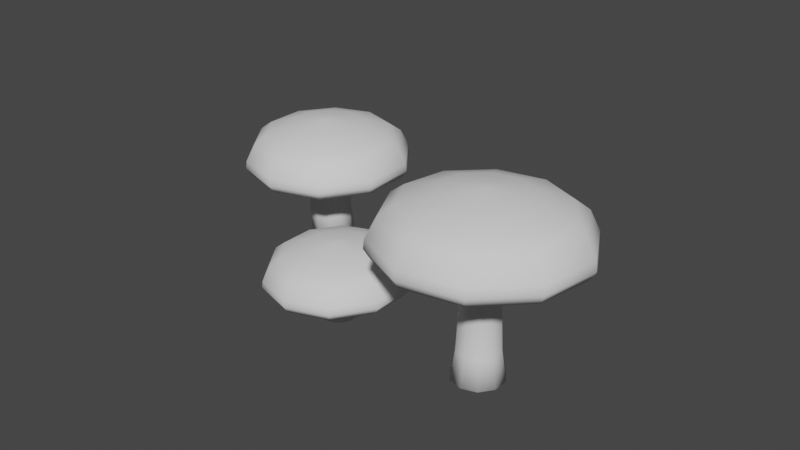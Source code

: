 # Source: MushroomClumpSmall01.blend  (saved by Blender 3.3.6; exported with 4.5.12 LTS)
import bpy
from mathutils import Matrix  # noqa: F401  (used for matrix-valued properties, if any)

bpy.ops.wm.read_factory_settings(use_empty=True)
scene = bpy.context.scene
scene.name = 'Scene'

# ---- collections
col_collection = bpy.data.collections.new('Collection'); scene.collection.children.link(col_collection)

# ---- world
world_world = bpy.data.worlds.new('World'); scene.world = world_world
world_world.use_nodes = True; world_world.node_tree.nodes.clear()
_N = world_world.node_tree.nodes; _L = world_world.node_tree.links
n0 = _N.new('ShaderNodeOutputWorld'); n0.name = 'World Output'; n0.location = (300, 300)
n1 = _N.new('ShaderNodeBackground'); n1.name = 'Background'; n1.location = (10, 300)
n1.inputs[0].default_value = (0.05088, 0.05088, 0.05088, 1.0)
_L.new(n1.outputs[0], n0.inputs[0])
n0.is_active_output = True
world_world.color = (0.05088, 0.05088, 0.05088)
world_world.use_sun_shadow = False
world_world.sun_shadow_jitter_overblur = 0.0

# ---- meshes
me_cylinder = bpy.data.meshes.new('Cylinder')
me_cylinder.from_pydata([(0.0, 1.0, -1.0), (0.0, 1.0, 1.0), (0.5878, 0.809, -1.0), (0.5878, 0.809, 1.0), (0.9511, 0.309, -1.0), (0.9511, 0.309, 1.0), (0.9511, -0.309, -1.0), (0.9511, -0.309, 1.0), (0.5878, -0.809, -1.0), (0.5878, -0.809, 1.0), (0.0, -1.0, -1.0), (0.0, -1.0, 1.0), (-0.5878, -0.809, -1.0), (-0.5878, -0.809, 1.0), (-0.9511, -0.309, -1.0), (-0.9511, -0.309, 1.0), (-0.9511, 0.309, -1.0), (-0.9511, 0.309, 1.0), (-0.5878, 0.809, -1.0), (-0.5878, 0.809, 1.0), (-3.858e-10, 0.9353, 0.4713), (0.5497, 0.7567, 0.4713), (0.8895, 0.289, 0.4713), (0.8895, -0.289, 0.4713), (0.5497, -0.7567, 0.4713), (-3.858e-10, -0.9353, 0.4713), (-0.5497, -0.7567, 0.4713), (-0.8895, -0.289, 0.4713), (-0.8895, 0.289, 0.4713), (-0.5497, 0.7567, 0.4713)], [], [(20, 1, 3, 21), (21, 3, 5, 22), (22, 5, 7, 23), (23, 7, 9, 24), (24, 9, 11, 25), (25, 11, 13, 26), (26, 13, 15, 27), (27, 15, 17, 28), (3, 1, 19, 17, 15, 13, 11, 9, 7, 5), (28, 17, 19, 29), (29, 19, 1, 20), (0, 2, 4, 6, 8, 10, 12, 14, 16, 18), (18, 29, 20, 0), (16, 28, 29, 18), (14, 27, 28, 16), (12, 26, 27, 14), (10, 25, 26, 12), (8, 24, 25, 10), (6, 23, 24, 8), (4, 22, 23, 6), (2, 21, 22, 4), (0, 20, 21, 2)])
me_cylinder.polygons.foreach_set('use_smooth', [True] * 22)
_uv = me_cylinder.uv_layers.new(name='UVMap')
_uv.uv.foreach_set('vector', [0.2705, 0.7669, 0.2714, 0.7897, 0.2449, 0.7897, 0.2458, 0.7669, 0.6749, 0.9283, 0.6771, 0.951, 0.6557, 0.9516, 0.6548, 0.9289, 0.6548, 0.9289, 0.6557, 0.9516, 0.6292, 0.9516, 0.63, 0.9289, 0.63, 0.9289, 0.6292, 0.9516, 0.6078, 0.951, 0.61, 0.9283, 0.292, 0.6807, 0.2928, 0.7035, 0.2663, 0.7035, 0.2672, 0.6807, 0.2672, 0.6807, 0.2663, 0.7035, 0.2449, 0.7029, 0.2472, 0.6802, 0.6055, 0.9283, 0.6078, 0.951, 0.5863, 0.9516, 0.5855, 0.9289, 0.5855, 0.9289, 0.5863, 0.9516, 0.5599, 0.9516, 0.5607, 0.9289, 0.865, 0.865, 0.865, 0.8385, 0.8805, 0.8171, 0.9057, 0.8089, 0.9309, 0.8171, 0.9465, 0.8385, 0.9465, 0.865, 0.9309, 0.8864, 0.9057, 0.8946, 0.8805, 0.8864, 0.5607, 0.9289, 0.5599, 0.9516, 0.5384, 0.951, 0.5407, 0.9283, 0.2906, 0.7664, 0.2928, 0.7891, 0.2714, 0.7897, 0.2705, 0.7669, 0.2935, 0.895, 0.3091, 0.8736, 0.3343, 0.8654, 0.3595, 0.8736, 0.375, 0.895, 0.375, 0.9215, 0.3595, 0.9429, 0.3343, 0.9511, 0.3091, 0.9429, 0.2935, 0.9215, 0.2928, 0.7035, 0.2906, 0.7664, 0.2705, 0.7669, 0.2714, 0.704, 0.5599, 0.866, 0.5607, 0.9289, 0.5407, 0.9283, 0.5384, 0.8654, 0.5863, 0.866, 0.5855, 0.9289, 0.5607, 0.9289, 0.5599, 0.866, 0.6078, 0.8654, 0.6055, 0.9283, 0.5855, 0.9289, 0.5863, 0.866, 0.2663, 0.6178, 0.2672, 0.6807, 0.2472, 0.6802, 0.2449, 0.6172, 0.2928, 0.6178, 0.292, 0.6807, 0.2672, 0.6807, 0.2663, 0.6178, 0.6292, 0.866, 0.63, 0.9289, 0.61, 0.9283, 0.6078, 0.8654, 0.6557, 0.866, 0.6548, 0.9289, 0.63, 0.9289, 0.6292, 0.866, 0.6771, 0.8654, 0.6749, 0.9283, 0.6548, 0.9289, 0.6557, 0.866, 0.2714, 0.704, 0.2705, 0.7669, 0.2458, 0.7669, 0.2449, 0.704])
_ca = me_cylinder.color_attributes.new('Col', 'BYTE_COLOR', 'CORNER')
_ca.data.foreach_set('color', [0.0, 1.0, 0.0, 1.0, 0.0, 1.0, 0.0, 1.0, 0.0, 1.0, 0.0, 1.0, 0.0, 1.0, 0.0, 1.0, 0.0, 1.0, 0.0, 1.0, 0.0, 1.0, 0.0, 1.0, 0.0, 1.0, 0.0, 1.0, 0.0, 1.0, 0.0, 1.0, 0.0, 1.0, 0.0, 1.0, 0.0, 1.0, 0.0, 1.0, 0.0, 1.0, 0.0, 1.0, 0.0, 1.0, 0.0, 1.0, 0.0, 1.0, 0.0, 1.0, 0.0, 1.0, 0.0, 1.0, 0.0, 1.0, 0.0, 1.0, 0.0, 1.0, 0.0, 1.0, 0.0, 1.0, 0.0, 1.0, 0.0, 1.0, 0.0, 1.0, 0.0, 1.0, 0.0, 1.0, 0.0, 1.0, 0.0, 1.0, 0.0, 1.0, 0.0, 1.0, 0.0, 1.0, 0.0, 1.0, 0.0, 1.0, 0.0, 1.0, 0.0, 1.0, 0.0, 1.0, 0.0, 1.0, 0.0, 1.0, 0.0, 1.0, 0.0, 1.0, 0.0, 1.0, 0.0, 1.0, 0.0, 1.0, 0.0, 1.0, 0.0, 1.0, 0.0, 1.0, 0.0, 1.0, 0.0, 1.0, 0.0, 1.0, 0.0, 1.0, 0.0, 1.0, 0.0, 1.0, 0.0, 1.0, 0.0, 1.0, 0.0, 1.0, 0.0, 1.0, 0.0, 1.0, 0.0, 1.0, 0.0, 1.0, 0.0, 1.0, 0.0, 1.0, 0.0, 1.0, 0.0, 1.0, 0.0, 1.0, 0.0, 1.0, 0.0, 1.0, 0.0, 1.0, 0.0, 1.0, 0.0, 1.0, 0.0, 1.0, 0.0, 1.0, 0.0, 1.0, 0.0, 1.0, 0.0, 1.0, 0.0, 1.0, 0.0, 1.0, 0.0, 1.0, 0.0, 1.0, 0.0, 1.0, 0.0, 1.0, 0.0, 1.0, 0.0, 1.0, 0.0, 1.0, 0.0, 1.0, 0.0, 1.0, 0.0, 1.0, 0.0, 1.0, 0.0, 1.0, 0.0, 1.0, 0.0, 1.0, 0.0, 1.0, 0.0, 1.0, 0.0, 1.0, 0.0, 1.0, 0.0, 1.0, 0.0, 1.0, 0.0, 1.0, 0.0, 1.0, 0.0, 1.0, 0.0, 1.0, 0.0, 1.0, 0.0, 1.0, 0.0, 1.0, 0.0, 1.0, 0.0, 1.0, 0.0, 1.0, 0.0, 1.0, 0.0, 1.0, 0.0, 1.0, 0.0, 1.0, 0.0, 1.0, 0.0, 1.0, 0.0, 1.0, 0.0, 1.0, 0.0, 1.0, 0.0, 1.0, 0.0, 1.0, 0.0, 1.0, 0.0, 1.0, 0.0, 1.0, 0.0, 1.0, 0.0, 1.0, 0.0, 1.0, 0.0, 1.0, 0.0, 1.0, 0.0, 1.0, 0.0, 1.0, 0.0, 1.0, 0.0, 1.0, 0.0, 1.0, 0.0, 1.0, 0.0, 1.0, 0.0, 1.0, 0.0, 1.0, 0.0, 1.0, 0.0, 1.0, 0.0, 1.0, 0.0, 1.0, 0.0, 1.0, 0.0, 1.0, 0.0, 1.0, 0.0, 1.0, 0.0, 1.0, 0.0, 1.0, 0.0, 1.0, 0.0, 1.0, 0.0, 1.0, 0.0, 1.0, 0.0, 1.0, 0.0, 1.0, 0.0, 1.0, 0.0, 1.0, 0.0, 1.0, 0.0, 1.0, 0.0, 1.0, 0.0, 1.0, 0.0, 1.0, 0.0, 1.0, 0.0, 1.0, 0.0, 1.0, 0.0, 1.0, 0.0, 1.0, 0.0, 1.0, 0.0, 1.0, 0.0, 1.0, 0.0, 1.0, 0.0, 1.0, 0.0, 1.0, 0.0, 1.0, 0.0, 1.0, 0.0, 1.0, 0.0, 1.0, 0.0, 1.0, 0.0, 1.0, 0.0, 1.0, 0.0, 1.0, 0.0, 1.0, 0.0, 1.0, 0.0, 1.0, 0.0, 1.0, 0.0, 1.0, 0.0, 1.0, 0.0, 1.0, 0.0, 1.0, 0.0, 1.0, 0.0, 1.0, 0.0, 1.0, 0.0, 1.0])
me_cylinder.update()
me_cylinder_001 = bpy.data.meshes.new('Cylinder.001')
me_cylinder_001.from_pydata([(-5.214e-09, 0.7582, 0.4297), (0.4457, 0.6134, 0.4297), (0.7211, 0.2343, 0.4297), (0.7211, -0.2343, 0.4297), (0.4457, -0.6134, 0.4297), (-5.214e-09, -0.7582, 0.4297), (-0.4457, -0.6134, 0.4297), (-0.7211, -0.2343, 0.4297), (-0.7211, 0.2343, 0.4297), (-0.4457, 0.6134, 0.4297), (-2.117, 2.913, 0.4297), (-3.425, 1.113, 0.4297), (-3.425, -1.113, 0.4297), (-2.117, -2.913, 0.4297), (-6.454e-08, -3.601, 0.4297), (2.117, -2.913, 0.4297), (3.425, -1.113, 0.4297), (3.425, 1.113, 0.4297), (2.117, 2.913, 0.4297), (-6.454e-08, 3.601, 0.4297), (-2.221, 3.057, 1.113), (-3.594, 1.168, 1.113), (-3.594, -1.168, 1.113), (-2.221, -3.057, 1.113), (-6.165e-08, -3.779, 1.113), (2.221, -3.057, 1.113), (3.594, -1.168, 1.113), (3.594, 1.168, 1.113), (2.221, 3.057, 1.113), (-6.165e-08, 3.779, 1.113), (-0.9746, 1.341, 2.591), (-1.577, 0.5124, 2.591), (-1.577, -0.5124, 2.591), (-0.9746, -1.341, 2.591), (6.082e-08, -1.658, 2.591), (0.9746, -1.341, 2.591), (1.577, -0.5124, 2.591), (1.577, 0.5124, 2.591), (0.9746, 1.341, 2.591), (6.082e-08, 1.658, 2.591), (-6.375e-08, 3.818, 0.7714), (2.244, 3.089, 0.7714), (-2.244, -3.089, 0.7714), (-3.631, -1.18, 0.7714), (-6.375e-08, -3.818, 0.7714), (2.244, -3.089, 0.7714), (-3.631, 1.18, 0.7714), (3.631, 1.18, 0.7714), (3.631, -1.18, 0.7714), (-2.244, 3.089, 0.7714), (3.241, -1.053, 1.852), (2.003, -2.757, 1.852), (3.241, 1.053, 1.852), (-3.241, 1.053, 1.852), (-2.003, 2.757, 1.852), (-3.013e-08, -3.408, 1.852), (-2.003, -2.757, 1.852), (-3.013e-08, 3.408, 1.852), (2.003, 2.757, 1.852), (-3.241, -1.053, 1.852), (2.76, -0.8967, 2.221), (2.76, 0.8967, 2.221), (-2.76, 0.8967, 2.221), (-2.137e-08, -2.902, 2.221), (-2.137e-08, 2.902, 2.221), (1.706, -2.348, 2.221), (-1.706, 2.348, 2.221), (-1.706, -2.348, 2.221), (1.706, 2.348, 2.221), (-2.76, -0.8967, 2.221), (-0.1333, 0.1835, 2.819), (-0.2158, 0.07011, 2.819), (-0.2158, -0.07011, 2.819), (-0.1333, -0.1835, 2.819), (1.357e-08, -0.2269, 2.819), (0.1333, -0.1835, 2.819), (0.2158, -0.07011, 2.819), (0.2158, 0.07011, 2.819), (0.1333, 0.1835, 2.819), (1.357e-08, 0.2269, 2.819)], [], [(7, 6, 13, 12), (8, 7, 12, 11), (9, 8, 11, 10), (0, 9, 10, 19), (2, 1, 18, 17), (3, 2, 17, 16), (1, 0, 19, 18), (4, 3, 16, 15), (1, 2, 3, 4, 5, 6, 7, 8, 9, 0), (6, 5, 14, 13), (5, 4, 15, 14), (41, 40, 29, 28), (43, 42, 23, 22), (42, 44, 24, 23), (44, 45, 25, 24), (46, 43, 22, 21), (47, 41, 28, 27), (48, 47, 27, 26), (40, 49, 20, 29), (49, 46, 21, 20), (45, 48, 26, 25), (65, 60, 36, 35), (60, 61, 37, 36), (66, 62, 31, 30), (67, 63, 34, 33), (68, 64, 39, 38), (69, 67, 33, 32), (62, 69, 32, 31), (61, 68, 38, 37), (63, 65, 35, 34), (64, 66, 30, 39), (15, 16, 48, 45), (10, 11, 46, 49), (19, 10, 49, 40), (16, 17, 47, 48), (17, 18, 41, 47), (11, 12, 43, 46), (14, 15, 45, 44), (13, 14, 44, 42), (12, 13, 42, 43), (18, 19, 40, 41), (30, 31, 71, 70), (29, 20, 54, 57), (24, 25, 51, 55), (27, 28, 58, 52), (21, 22, 59, 53), (22, 23, 56, 59), (28, 29, 57, 58), (23, 24, 55, 56), (20, 21, 53, 54), (26, 27, 52, 50), (25, 26, 50, 51), (57, 54, 66, 64), (55, 51, 65, 63), (52, 58, 68, 61), (53, 59, 69, 62), (59, 56, 67, 69), (58, 57, 64, 68), (56, 55, 63, 67), (54, 53, 62, 66), (50, 52, 61, 60), (51, 50, 60, 65), (70, 71, 72, 73, 74, 75, 76, 77, 78, 79), (33, 34, 74, 73), (38, 39, 79, 78), (32, 33, 73, 72), (31, 32, 72, 71), (37, 38, 78, 77), (34, 35, 75, 74), (39, 30, 70, 79), (35, 36, 76, 75), (36, 37, 77, 76)])
me_cylinder_001.polygons.foreach_set('use_smooth', [True] * 72)
_uv = me_cylinder_001.uv_layers.new(name='UVMap')
_uv.uv.foreach_set('vector', [0.1777, 0.1443, 0.1659, 0.128, 0.2375, 0.02947, 0.2935, 0.1066, 0.1777, 0.1643, 0.1777, 0.1443, 0.2935, 0.1066, 0.2935, 0.202, 0.1659, 0.1806, 0.1777, 0.1643, 0.2935, 0.202, 0.2375, 0.2791, 0.1468, 0.1868, 0.1659, 0.1806, 0.2375, 0.2791, 0.1468, 0.3086, 0.1159, 0.1643, 0.1277, 0.1806, 0.05606, 0.2791, 0.0, 0.202, 0.1159, 0.1443, 0.1159, 0.1643, 0.0, 0.202, 0.0, 0.1066, 0.1277, 0.1806, 0.1468, 0.1868, 0.1468, 0.3086, 0.05606, 0.2791, 0.1277, 0.128, 0.1159, 0.1443, 0.0, 0.1066, 0.05606, 0.02947, 0.1277, 0.1806, 0.1159, 0.1643, 0.1159, 0.1443, 0.1277, 0.128, 0.1468, 0.1218, 0.1659, 0.128, 0.1777, 0.1443, 0.1777, 0.1643, 0.1659, 0.1806, 0.1468, 0.1868, 0.1659, 0.128, 0.1468, 0.1218, 0.1468, 0.0, 0.2375, 0.02947, 0.1468, 0.1218, 0.1277, 0.128, 0.05606, 0.02947, 0.1468, 0.0, 0.02792, 0.8001, 0.01167, 0.7183, 0.02619, 0.7178, 0.04228, 0.7988, 0.5501, 0.6825, 0.5663, 0.6007, 0.5807, 0.602, 0.5646, 0.683, 0.8607, 0.4915, 0.8607, 0.3904, 0.8752, 0.3909, 0.8752, 0.491, 0.8607, 0.3904, 0.8769, 0.3086, 0.8913, 0.31, 0.8752, 0.3909, 0.5501, 0.7836, 0.5501, 0.6825, 0.5646, 0.683, 0.5646, 0.7831, 0.4685, 0.6825, 0.4847, 0.6007, 0.4991, 0.602, 0.483, 0.683, 0.4685, 0.7836, 0.4685, 0.6825, 0.483, 0.683, 0.483, 0.7831, 0.01167, 0.7183, 0.01167, 0.6172, 0.02619, 0.6177, 0.02619, 0.7178, 0.5663, 0.8654, 0.5501, 0.7836, 0.5646, 0.7831, 0.5807, 0.864, 0.4847, 0.8654, 0.4685, 0.7836, 0.483, 0.7831, 0.4991, 0.864, 0.5055, 0.354, 0.5507, 0.4162, 0.5, 0.4327, 0.4742, 0.3972, 0.5507, 0.4162, 0.5507, 0.4931, 0.5, 0.4766, 0.5, 0.4327, 0.3593, 0.5552, 0.3141, 0.4931, 0.3648, 0.4766, 0.3906, 0.5121, 0.3593, 0.354, 0.4324, 0.3303, 0.4324, 0.3836, 0.3906, 0.3972, 0.5055, 0.5552, 0.4324, 0.579, 0.4324, 0.5257, 0.4742, 0.5121, 0.3141, 0.4162, 0.3593, 0.354, 0.3906, 0.3972, 0.3648, 0.4327, 0.3141, 0.4931, 0.3141, 0.4162, 0.3648, 0.4327, 0.3648, 0.4766, 0.5507, 0.4931, 0.5055, 0.5552, 0.4742, 0.5121, 0.5, 0.4766, 0.4324, 0.3303, 0.5055, 0.354, 0.4742, 0.3972, 0.4324, 0.3836, 0.4324, 0.579, 0.3593, 0.5552, 0.3906, 0.5121, 0.4324, 0.5257, 0.4721, 0.8579, 0.4568, 0.7807, 0.4685, 0.7836, 0.4847, 0.8654, 0.5538, 0.8579, 0.5384, 0.7807, 0.5501, 0.7836, 0.5663, 0.8654, 0.0, 0.7155, 0.0, 0.6201, 0.01167, 0.6172, 0.01167, 0.7183, 0.4568, 0.7807, 0.4568, 0.6853, 0.4685, 0.6825, 0.4685, 0.7836, 0.4568, 0.6853, 0.4721, 0.6082, 0.4847, 0.6007, 0.4685, 0.6825, 0.5384, 0.7807, 0.5384, 0.6853, 0.5501, 0.6825, 0.5501, 0.7836, 0.849, 0.3933, 0.8644, 0.3161, 0.8769, 0.3086, 0.8607, 0.3904, 0.849, 0.4887, 0.849, 0.3933, 0.8607, 0.3904, 0.8607, 0.4915, 0.5384, 0.6853, 0.5538, 0.6082, 0.5663, 0.6007, 0.5501, 0.6825, 0.01533, 0.7926, 0.0, 0.7155, 0.01167, 0.7183, 0.02792, 0.8001, 0.3906, 0.5121, 0.3648, 0.4766, 0.4231, 0.4576, 0.4267, 0.4625, 0.02619, 0.7178, 0.02619, 0.6177, 0.06077, 0.6227, 0.06077, 0.7129, 0.8752, 0.3909, 0.8913, 0.31, 0.9243, 0.3228, 0.9098, 0.3958, 0.483, 0.683, 0.4991, 0.602, 0.5321, 0.6149, 0.5176, 0.6879, 0.5646, 0.7831, 0.5646, 0.683, 0.5992, 0.6879, 0.5992, 0.7781, 0.5646, 0.683, 0.5807, 0.602, 0.6137, 0.6149, 0.5992, 0.6879, 0.04228, 0.7988, 0.02619, 0.7178, 0.06077, 0.7129, 0.07528, 0.7859, 0.8752, 0.491, 0.8752, 0.3909, 0.9098, 0.3958, 0.9098, 0.4861, 0.5807, 0.864, 0.5646, 0.7831, 0.5992, 0.7781, 0.6137, 0.8512, 0.483, 0.7831, 0.483, 0.683, 0.5176, 0.6879, 0.5176, 0.7781, 0.4991, 0.864, 0.483, 0.7831, 0.5176, 0.7781, 0.5321, 0.8512, 0.06077, 0.7129, 0.06077, 0.6227, 0.08164, 0.6294, 0.08164, 0.7062, 0.4324, 0.3086, 0.5182, 0.3365, 0.5055, 0.354, 0.4324, 0.3303, 0.5713, 0.4998, 0.5182, 0.5728, 0.5055, 0.5552, 0.5507, 0.4931, 0.5992, 0.7781, 0.5992, 0.6879, 0.6201, 0.6946, 0.6201, 0.7714, 0.2935, 0.4095, 0.3466, 0.3365, 0.3593, 0.354, 0.3141, 0.4162, 0.5182, 0.5728, 0.4324, 0.6007, 0.4324, 0.579, 0.5055, 0.5552, 0.9098, 0.4861, 0.9098, 0.3958, 0.9307, 0.4025, 0.9307, 0.4794, 0.3466, 0.5728, 0.2935, 0.4998, 0.3141, 0.4931, 0.3593, 0.5552, 0.5176, 0.7781, 0.5176, 0.6879, 0.5384, 0.6946, 0.5384, 0.7714, 0.5182, 0.3365, 0.5713, 0.4095, 0.5507, 0.4162, 0.5055, 0.354, 0.4267, 0.4625, 0.4231, 0.4576, 0.4231, 0.4516, 0.4267, 0.4468, 0.4324, 0.4449, 0.4381, 0.4468, 0.4416, 0.4516, 0.4416, 0.4576, 0.4381, 0.4625, 0.4324, 0.4644, 0.3906, 0.3972, 0.4324, 0.3836, 0.4324, 0.4449, 0.4267, 0.4468, 0.4742, 0.5121, 0.4324, 0.5257, 0.4324, 0.4644, 0.4381, 0.4625, 0.3648, 0.4327, 0.3906, 0.3972, 0.4267, 0.4468, 0.4231, 0.4516, 0.3648, 0.4766, 0.3648, 0.4327, 0.4231, 0.4516, 0.4231, 0.4576, 0.5, 0.4766, 0.4742, 0.5121, 0.4381, 0.4625, 0.4416, 0.4576, 0.4324, 0.3836, 0.4742, 0.3972, 0.4381, 0.4468, 0.4324, 0.4449, 0.4324, 0.5257, 0.3906, 0.5121, 0.4267, 0.4625, 0.4324, 0.4644, 0.4742, 0.3972, 0.5, 0.4327, 0.4416, 0.4516, 0.4381, 0.4468, 0.5, 0.4327, 0.5, 0.4766, 0.4416, 0.4576, 0.4416, 0.4516])
_ca = me_cylinder_001.color_attributes.new('Col', 'BYTE_COLOR', 'CORNER')
_ca.data.foreach_set('color', [1.0, 0.0, 0.0, 1.0, 1.0, 0.0, 0.0, 1.0, 1.0, 0.0, 0.0, 1.0, 1.0, 0.0, 0.0, 1.0, 1.0, 0.0, 0.0, 1.0, 1.0, 0.0, 0.0, 1.0, 1.0, 0.0, 0.0, 1.0, 1.0, 0.0, 0.0, 1.0, 1.0, 0.0, 0.0, 1.0, 1.0, 0.0, 0.0, 1.0, 1.0, 0.0, 0.0, 1.0, 1.0, 0.0, 0.0, 1.0, 1.0, 0.0, 0.0, 1.0, 1.0, 0.0, 0.0, 1.0, 1.0, 0.0, 0.0, 1.0, 1.0, 0.0, 0.0, 1.0, 1.0, 0.0, 0.0, 1.0, 1.0, 0.0, 0.0, 1.0, 1.0, 0.0, 0.0, 1.0, 1.0, 0.0, 0.0, 1.0, 1.0, 0.0, 0.0, 1.0, 1.0, 0.0, 0.0, 1.0, 1.0, 0.0, 0.0, 1.0, 1.0, 0.0, 0.0, 1.0, 1.0, 0.0, 0.0, 1.0, 1.0, 0.0, 0.0, 1.0, 1.0, 0.0, 0.0, 1.0, 1.0, 0.0, 0.0, 1.0, 1.0, 0.0, 0.0, 1.0, 1.0, 0.0, 0.0, 1.0, 1.0, 0.0, 0.0, 1.0, 1.0, 0.0, 0.0, 1.0, 1.0, 0.0, 0.0, 1.0, 1.0, 0.0, 0.0, 1.0, 1.0, 0.0, 0.0, 1.0, 1.0, 0.0, 0.0, 1.0, 1.0, 0.0, 0.0, 1.0, 1.0, 0.0, 0.0, 1.0, 1.0, 0.0, 0.0, 1.0, 1.0, 0.0, 0.0, 1.0, 1.0, 0.0, 0.0, 1.0, 1.0, 0.0, 0.0, 1.0, 1.0, 0.0, 0.0, 1.0, 1.0, 0.0, 0.0, 1.0, 1.0, 0.0, 0.0, 1.0, 1.0, 0.0, 0.0, 1.0, 1.0, 0.0, 0.0, 1.0, 1.0, 0.0, 0.0, 1.0, 1.0, 0.0, 0.0, 1.0, 1.0, 0.0, 0.0, 1.0, 1.0, 0.0, 0.0, 1.0, 1.0, 0.0, 0.0, 1.0, 1.0, 0.0, 0.0, 1.0, 1.0, 0.0, 0.0, 1.0, 1.0, 0.0, 0.0, 1.0, 1.0, 0.0, 0.0, 1.0, 1.0, 0.0, 0.0, 1.0, 1.0, 0.0, 0.0, 1.0, 1.0, 0.0, 0.0, 1.0, 1.0, 0.0, 0.0, 1.0, 1.0, 0.0, 0.0, 1.0, 1.0, 0.0, 0.0, 1.0, 1.0, 0.0, 0.0, 1.0, 1.0, 0.0, 0.0, 1.0, 1.0, 0.0, 0.0, 1.0, 1.0, 0.0, 0.0, 1.0, 1.0, 0.0, 0.0, 1.0, 1.0, 0.0, 0.0, 1.0, 1.0, 0.0, 0.0, 1.0, 1.0, 0.0, 0.0, 1.0, 1.0, 0.0, 0.0, 1.0, 1.0, 0.0, 0.0, 1.0, 1.0, 0.0, 0.0, 1.0, 1.0, 0.0, 0.0, 1.0, 1.0, 0.0, 0.0, 1.0, 1.0, 0.0, 0.0, 1.0, 1.0, 0.0, 0.0, 1.0, 1.0, 0.0, 0.0, 1.0, 1.0, 0.0, 0.0, 1.0, 1.0, 0.0, 0.0, 1.0, 1.0, 0.0, 0.0, 1.0, 1.0, 0.0, 0.0, 1.0, 1.0, 0.0, 0.0, 1.0, 1.0, 0.0, 0.0, 1.0, 1.0, 0.0, 0.0, 1.0, 1.0, 0.0, 0.0, 1.0, 1.0, 0.0, 0.0, 1.0, 1.0, 0.0, 0.0, 1.0, 1.0, 0.0, 0.0, 1.0, 1.0, 0.0, 0.0, 1.0, 1.0, 0.0, 0.0, 1.0, 1.0, 0.0, 0.0, 1.0, 1.0, 0.0, 0.0, 1.0, 1.0, 0.0, 0.0, 1.0, 1.0, 0.0, 0.0, 1.0, 1.0, 0.0, 0.0, 1.0, 1.0, 0.0, 0.0, 1.0, 1.0, 0.0, 0.0, 1.0, 1.0, 0.0, 0.0, 1.0, 1.0, 0.0, 0.0, 1.0, 1.0, 0.0, 0.0, 1.0, 1.0, 0.0, 0.0, 1.0, 1.0, 0.0, 0.0, 1.0, 1.0, 0.0, 0.0, 1.0, 1.0, 0.0, 0.0, 1.0, 1.0, 0.0, 0.0, 1.0, 1.0, 0.0, 0.0, 1.0, 1.0, 0.0, 0.0, 1.0, 1.0, 0.0, 0.0, 1.0, 1.0, 0.0, 0.0, 1.0, 1.0, 0.0, 0.0, 1.0, 1.0, 0.0, 0.0, 1.0, 1.0, 0.0, 0.0, 1.0, 1.0, 0.0, 0.0, 1.0, 1.0, 0.0, 0.0, 1.0, 1.0, 0.0, 0.0, 1.0, 1.0, 0.0, 0.0, 1.0, 1.0, 0.0, 0.0, 1.0, 1.0, 0.0, 0.0, 1.0, 1.0, 0.0, 0.0, 1.0, 1.0, 0.0, 0.0, 1.0, 1.0, 0.0, 0.0, 1.0, 1.0, 0.0, 0.0, 1.0, 1.0, 0.0, 0.0, 1.0, 1.0, 0.0, 0.0, 1.0, 1.0, 0.0, 0.0, 1.0, 1.0, 0.0, 0.0, 1.0, 1.0, 0.0, 0.0, 1.0, 1.0, 0.0, 0.0, 1.0, 1.0, 0.0, 0.0, 1.0, 1.0, 0.0, 0.0, 1.0, 1.0, 0.0, 0.0, 1.0, 1.0, 0.0, 0.0, 1.0, 1.0, 0.0, 0.0, 1.0, 1.0, 0.0, 0.0, 1.0, 1.0, 0.0, 0.0, 1.0, 1.0, 0.0, 0.0, 1.0, 1.0, 0.0, 0.0, 1.0, 1.0, 0.0, 0.0, 1.0, 1.0, 0.0, 0.0, 1.0, 1.0, 0.0, 0.0, 1.0, 1.0, 0.0, 0.0, 1.0, 1.0, 0.0, 0.0, 1.0, 1.0, 0.0, 0.0, 1.0, 1.0, 0.0, 0.0, 1.0, 1.0, 0.0, 0.0, 1.0, 1.0, 0.0, 0.0, 1.0, 1.0, 0.0, 0.0, 1.0, 1.0, 0.0, 0.0, 1.0, 1.0, 0.0, 0.0, 1.0, 1.0, 0.0, 0.0, 1.0, 1.0, 0.0, 0.0, 1.0, 1.0, 0.0, 0.0, 1.0, 1.0, 0.0, 0.0, 1.0, 1.0, 0.0, 0.0, 1.0, 1.0, 0.0, 0.0, 1.0, 1.0, 0.0, 0.0, 1.0, 1.0, 0.0, 0.0, 1.0, 1.0, 0.0, 0.0, 1.0, 1.0, 0.0, 0.0, 1.0, 1.0, 0.0, 0.0, 1.0, 1.0, 0.0, 0.0, 1.0, 1.0, 0.0, 0.0, 1.0, 1.0, 0.0, 0.0, 1.0, 1.0, 0.0, 0.0, 1.0, 1.0, 0.0, 0.0, 1.0, 1.0, 0.0, 0.0, 1.0, 1.0, 0.0, 0.0, 1.0, 1.0, 0.0, 0.0, 1.0, 1.0, 0.0, 0.0, 1.0, 1.0, 0.0, 0.0, 1.0, 1.0, 0.0, 0.0, 1.0, 1.0, 0.0, 0.0, 1.0, 1.0, 0.0, 0.0, 1.0, 1.0, 0.0, 0.0, 1.0, 1.0, 0.0, 0.0, 1.0, 1.0, 0.0, 0.0, 1.0, 1.0, 0.0, 0.0, 1.0, 1.0, 0.0, 0.0, 1.0, 1.0, 0.0, 0.0, 1.0, 1.0, 0.0, 0.0, 1.0, 1.0, 0.0, 0.0, 1.0, 1.0, 0.0, 0.0, 1.0, 1.0, 0.0, 0.0, 1.0, 1.0, 0.0, 0.0, 1.0, 1.0, 0.0, 0.0, 1.0, 1.0, 0.0, 0.0, 1.0, 1.0, 0.0, 0.0, 1.0, 1.0, 0.0, 0.0, 1.0, 1.0, 0.0, 0.0, 1.0, 1.0, 0.0, 0.0, 1.0, 1.0, 0.0, 0.0, 1.0, 1.0, 0.0, 0.0, 1.0, 1.0, 0.0, 0.0, 1.0, 1.0, 0.0, 0.0, 1.0, 1.0, 0.0, 0.0, 1.0, 1.0, 0.0, 0.0, 1.0, 1.0, 0.0, 0.0, 1.0, 1.0, 0.0, 0.0, 1.0, 1.0, 0.0, 0.0, 1.0, 1.0, 0.0, 0.0, 1.0, 1.0, 0.0, 0.0, 1.0, 1.0, 0.0, 0.0, 1.0, 1.0, 0.0, 0.0, 1.0, 1.0, 0.0, 0.0, 1.0, 1.0, 0.0, 0.0, 1.0, 1.0, 0.0, 0.0, 1.0, 1.0, 0.0, 0.0, 1.0, 1.0, 0.0, 0.0, 1.0, 1.0, 0.0, 0.0, 1.0, 1.0, 0.0, 0.0, 1.0, 1.0, 0.0, 0.0, 1.0, 1.0, 0.0, 0.0, 1.0, 1.0, 0.0, 0.0, 1.0, 1.0, 0.0, 0.0, 1.0, 1.0, 0.0, 0.0, 1.0, 1.0, 0.0, 0.0, 1.0, 1.0, 0.0, 0.0, 1.0, 1.0, 0.0, 0.0, 1.0, 1.0, 0.0, 0.0, 1.0, 1.0, 0.0, 0.0, 1.0, 1.0, 0.0, 0.0, 1.0, 1.0, 0.0, 0.0, 1.0, 1.0, 0.0, 0.0, 1.0, 1.0, 0.0, 0.0, 1.0, 1.0, 0.0, 0.0, 1.0, 1.0, 0.0, 0.0, 1.0, 1.0, 0.0, 0.0, 1.0, 1.0, 0.0, 0.0, 1.0, 1.0, 0.0, 0.0, 1.0, 1.0, 0.0, 0.0, 1.0, 1.0, 0.0, 0.0, 1.0, 1.0, 0.0, 0.0, 1.0, 1.0, 0.0, 0.0, 1.0, 1.0, 0.0, 0.0, 1.0, 1.0, 0.0, 0.0, 1.0, 1.0, 0.0, 0.0, 1.0, 1.0, 0.0, 0.0, 1.0, 1.0, 0.0, 0.0, 1.0, 1.0, 0.0, 0.0, 1.0, 1.0, 0.0, 0.0, 1.0, 1.0, 0.0, 0.0, 1.0, 1.0, 0.0, 0.0, 1.0, 1.0, 0.0, 0.0, 1.0, 1.0, 0.0, 0.0, 1.0, 1.0, 0.0, 0.0, 1.0, 1.0, 0.0, 0.0, 1.0, 1.0, 0.0, 0.0, 1.0, 1.0, 0.0, 0.0, 1.0, 1.0, 0.0, 0.0, 1.0, 1.0, 0.0, 0.0, 1.0, 1.0, 0.0, 0.0, 1.0, 1.0, 0.0, 0.0, 1.0, 1.0, 0.0, 0.0, 1.0, 1.0, 0.0, 0.0, 1.0, 1.0, 0.0, 0.0, 1.0, 1.0, 0.0, 0.0, 1.0, 1.0, 0.0, 0.0, 1.0, 1.0, 0.0, 0.0, 1.0, 1.0, 0.0, 0.0, 1.0, 1.0, 0.0, 0.0, 1.0, 1.0, 0.0, 0.0, 1.0, 1.0, 0.0, 0.0, 1.0, 1.0, 0.0, 0.0, 1.0, 1.0, 0.0, 0.0, 1.0, 1.0, 0.0, 0.0, 1.0, 1.0, 0.0, 0.0, 1.0, 1.0, 0.0, 0.0, 1.0, 1.0, 0.0, 0.0, 1.0, 1.0, 0.0, 0.0, 1.0, 1.0, 0.0, 0.0, 1.0, 1.0, 0.0, 0.0, 1.0, 1.0, 0.0, 0.0, 1.0, 1.0, 0.0, 0.0, 1.0, 1.0, 0.0, 0.0, 1.0, 1.0, 0.0, 0.0, 1.0, 1.0, 0.0, 0.0, 1.0, 1.0, 0.0, 0.0, 1.0, 1.0, 0.0, 0.0, 1.0, 1.0, 0.0, 0.0, 1.0, 1.0, 0.0, 0.0, 1.0, 1.0, 0.0, 0.0, 1.0, 1.0, 0.0, 0.0, 1.0, 1.0, 0.0, 0.0, 1.0, 1.0, 0.0, 0.0, 1.0, 1.0, 0.0, 0.0, 1.0, 1.0, 0.0, 0.0, 1.0, 1.0, 0.0, 0.0, 1.0, 1.0, 0.0, 0.0, 1.0, 1.0, 0.0, 0.0, 1.0, 1.0, 0.0, 0.0, 1.0, 1.0, 0.0, 0.0, 1.0, 1.0, 0.0, 0.0, 1.0, 1.0, 0.0, 0.0, 1.0, 1.0, 0.0, 0.0, 1.0, 1.0, 0.0, 0.0, 1.0, 1.0, 0.0, 0.0, 1.0, 1.0, 0.0, 0.0, 1.0, 1.0, 0.0, 0.0, 1.0, 1.0, 0.0, 0.0, 1.0])
me_cylinder_001.update()
me_cylinder_004 = bpy.data.meshes.new('Cylinder.004')
me_cylinder_004.from_pydata([(0.0, 1.0, -1.0), (0.0, 1.0, 3.848), (0.5878, 0.809, -1.0), (0.5878, 0.809, 3.848), (0.9511, 0.309, -1.0), (0.9511, 0.309, 3.848), (0.9511, -0.309, -1.0), (0.9511, -0.309, 3.848), (0.5878, -0.809, -1.0), (0.5878, -0.809, 3.848), (0.0, -1.0, -1.0), (0.0, -1.0, 3.848), (-0.5878, -0.809, -1.0), (-0.5878, -0.809, 3.848), (-0.9511, -0.309, -1.0), (-0.9511, -0.309, 3.848), (-0.9511, 0.309, -1.0), (-0.9511, 0.309, 3.848), (-0.5878, 0.809, -1.0), (-0.5878, 0.809, 3.848), (-2.697e-07, 0.6711, 3.319), (0.3945, 0.5429, 3.319), (0.6383, 0.2074, 3.319), (0.6383, -0.2074, 3.319), (0.3945, -0.5429, 3.319), (-2.697e-07, -0.6711, 3.319), (-0.3945, -0.5429, 3.319), (-0.6383, -0.2074, 3.319), (-0.6383, 0.2074, 3.319), (-0.3945, 0.5429, 3.319), (0.4807, 0.6616, 0.1279), (0.7778, 0.2527, 0.1279), (0.7778, -0.2527, 0.1279), (0.4807, -0.6616, 0.1279), (-8.38e-11, -0.8178, 0.1279), (-0.4807, -0.6616, 0.1279), (-0.7778, -0.2527, 0.1279), (-0.7778, 0.2527, 0.1279), (-0.4807, 0.6616, 0.1279), (-8.38e-11, 0.8178, 0.1279)], [], [(20, 1, 3, 21), (21, 3, 5, 22), (22, 5, 7, 23), (23, 7, 9, 24), (24, 9, 11, 25), (25, 11, 13, 26), (26, 13, 15, 27), (27, 15, 17, 28), (3, 1, 19, 17, 15, 13, 11, 9, 7, 5), (28, 17, 19, 29), (29, 19, 1, 20), (0, 2, 4, 6, 8, 10, 12, 14, 16, 18), (38, 29, 20, 39), (37, 28, 29, 38), (36, 27, 28, 37), (35, 26, 27, 36), (34, 25, 26, 35), (33, 24, 25, 34), (32, 23, 24, 33), (31, 22, 23, 32), (30, 21, 22, 31), (39, 20, 21, 30), (0, 39, 30, 2), (2, 30, 31, 4), (4, 31, 32, 6), (6, 32, 33, 8), (8, 33, 34, 10), (10, 34, 35, 12), (12, 35, 36, 14), (14, 36, 37, 16), (16, 37, 38, 18), (18, 38, 39, 0)])
me_cylinder_004.polygons.foreach_set('use_smooth', [True] * 32)
_uv = me_cylinder_004.uv_layers.new(name='UVMap')
_uv.uv.foreach_set('vector', [0.9229, 0.7872, 0.9343, 0.8089, 0.9129, 0.8074, 0.9085, 0.7862, 0.9085, 0.7862, 0.9129, 0.8074, 0.8864, 0.8074, 0.8908, 0.7862, 0.8908, 0.7862, 0.8864, 0.8074, 0.865, 0.8089, 0.8764, 0.7872, 0.9564, 0.7862, 0.9608, 0.8074, 0.9343, 0.8074, 0.9387, 0.7862, 0.9886, 0.4951, 1.0, 0.5169, 0.9786, 0.5154, 0.9742, 0.4941, 0.9742, 0.4941, 0.9786, 0.5154, 0.9521, 0.5154, 0.9564, 0.4941, 0.9564, 0.4941, 0.9521, 0.5154, 0.9307, 0.5169, 0.9421, 0.4951, 0.8413, 0.9701, 0.8527, 0.9918, 0.8312, 0.9903, 0.8269, 0.9691, 0.8648, 0.239, 0.8648, 0.2125, 0.8803, 0.1911, 0.9055, 0.1829, 0.9307, 0.1911, 0.9463, 0.2125, 0.9463, 0.239, 0.9307, 0.2604, 0.9055, 0.2686, 0.8803, 0.2604, 0.8269, 0.9691, 0.8312, 0.9903, 0.8048, 0.9903, 0.8091, 0.9691, 0.8091, 0.9691, 0.8048, 0.9903, 0.7833, 0.9918, 0.7947, 0.9701, 0.3751, 0.895, 0.3907, 0.8736, 0.4159, 0.8654, 0.4411, 0.8736, 0.4567, 0.895, 0.4567, 0.9215, 0.4411, 0.9429, 0.4159, 0.9511, 0.3907, 0.9429, 0.3751, 0.9215, 0.8072, 0.8324, 0.8091, 0.9691, 0.7947, 0.9701, 0.7897, 0.8336, 0.8288, 0.8324, 0.8269, 0.9691, 0.8091, 0.9691, 0.8072, 0.8324, 0.8464, 0.8336, 0.8413, 0.9701, 0.8269, 0.9691, 0.8288, 0.8324, 0.9545, 0.3574, 0.9564, 0.4941, 0.9421, 0.4951, 0.937, 0.3587, 0.9762, 0.3574, 0.9742, 0.4941, 0.9564, 0.4941, 0.9545, 0.3574, 0.9937, 0.3587, 0.9886, 0.4951, 0.9742, 0.4941, 0.9762, 0.3574, 0.9584, 0.6495, 0.9564, 0.7862, 0.9387, 0.7862, 0.9367, 0.6495, 0.8888, 0.6495, 0.8908, 0.7862, 0.8764, 0.7872, 0.8713, 0.6507, 0.9105, 0.6495, 0.9085, 0.7862, 0.8908, 0.7862, 0.8888, 0.6495, 0.928, 0.6507, 0.9229, 0.7872, 0.9085, 0.7862, 0.9105, 0.6495, 0.9343, 0.6022, 0.928, 0.6507, 0.9105, 0.6495, 0.9129, 0.6007, 0.9129, 0.6007, 0.9105, 0.6495, 0.8888, 0.6495, 0.8864, 0.6007, 0.8864, 0.6007, 0.8888, 0.6495, 0.8713, 0.6507, 0.865, 0.6022, 0.9608, 0.6007, 0.9584, 0.6495, 0.9367, 0.6495, 0.9343, 0.6007, 1.0, 0.3101, 0.9937, 0.3587, 0.9762, 0.3574, 0.9786, 0.3086, 0.9786, 0.3086, 0.9762, 0.3574, 0.9545, 0.3574, 0.9521, 0.3086, 0.9521, 0.3086, 0.9545, 0.3574, 0.937, 0.3587, 0.9307, 0.3101, 0.8527, 0.7851, 0.8464, 0.8336, 0.8288, 0.8324, 0.8312, 0.7836, 0.8312, 0.7836, 0.8288, 0.8324, 0.8072, 0.8324, 0.8048, 0.7836, 0.8048, 0.7836, 0.8072, 0.8324, 0.7897, 0.8336, 0.7833, 0.7851])
_ca = me_cylinder_004.color_attributes.new('Col', 'BYTE_COLOR', 'CORNER')
_ca.data.foreach_set('color', [0.0, 1.0, 0.0, 1.0, 0.0, 1.0, 0.0, 1.0, 0.0, 1.0, 0.0, 1.0, 0.0, 1.0, 0.0, 1.0, 0.0, 1.0, 0.0, 1.0, 0.0, 1.0, 0.0, 1.0, 0.0, 1.0, 0.0, 1.0, 0.0, 1.0, 0.0, 1.0, 0.0, 1.0, 0.0, 1.0, 0.0, 1.0, 0.0, 1.0, 0.0, 1.0, 0.0, 1.0, 0.0, 1.0, 0.0, 1.0, 0.0, 1.0, 0.0, 1.0, 0.0, 1.0, 0.0, 1.0, 0.0, 1.0, 0.0, 1.0, 0.0, 1.0, 0.0, 1.0, 0.0, 1.0, 0.0, 1.0, 0.0, 1.0, 0.0, 1.0, 0.0, 1.0, 0.0, 1.0, 0.0, 1.0, 0.0, 1.0, 0.0, 1.0, 0.0, 1.0, 0.0, 1.0, 0.0, 1.0, 0.0, 1.0, 0.0, 1.0, 0.0, 1.0, 0.0, 1.0, 0.0, 1.0, 0.0, 1.0, 0.0, 1.0, 0.0, 1.0, 0.0, 1.0, 0.0, 1.0, 0.0, 1.0, 0.0, 1.0, 0.0, 1.0, 0.0, 1.0, 0.0, 1.0, 0.0, 1.0, 0.0, 1.0, 0.0, 1.0, 0.0, 1.0, 0.0, 1.0, 0.0, 1.0, 0.0, 1.0, 0.0, 1.0, 0.0, 1.0, 0.0, 1.0, 0.0, 1.0, 0.0, 1.0, 0.0, 1.0, 0.0, 1.0, 0.0, 1.0, 0.0, 1.0, 0.0, 1.0, 0.0, 1.0, 0.0, 1.0, 0.0, 1.0, 0.0, 1.0, 0.0, 1.0, 0.0, 1.0, 0.0, 1.0, 0.0, 1.0, 0.0, 1.0, 0.0, 1.0, 0.0, 1.0, 0.0, 1.0, 0.0, 1.0, 0.0, 1.0, 0.0, 1.0, 0.0, 1.0, 0.0, 1.0, 0.0, 1.0, 0.0, 1.0, 0.0, 1.0, 0.0, 1.0, 0.0, 1.0, 0.0, 1.0, 0.0, 1.0, 0.0, 1.0, 0.0, 1.0, 0.0, 1.0, 0.0, 1.0, 0.0, 1.0, 0.0, 1.0, 0.0, 1.0, 0.0, 1.0, 0.0, 1.0, 0.0, 1.0, 0.0, 1.0, 0.0, 1.0, 0.0, 1.0, 0.0, 1.0, 0.0, 1.0, 0.0, 1.0, 0.0, 1.0, 0.0, 1.0, 0.0, 1.0, 0.0, 1.0, 0.0, 1.0, 0.0, 1.0, 0.0, 1.0, 0.0, 1.0, 0.0, 1.0, 0.0, 1.0, 0.0, 1.0, 0.0, 1.0, 0.0, 1.0, 0.0, 1.0, 0.0, 1.0, 0.0, 1.0, 0.0, 1.0, 0.0, 1.0, 0.0, 1.0, 0.0, 1.0, 0.0, 1.0, 0.0, 1.0, 0.0, 1.0, 0.0, 1.0, 0.0, 1.0, 0.0, 1.0, 0.0, 1.0, 0.0, 1.0, 0.0, 1.0, 0.0, 1.0, 0.0, 1.0, 0.0, 1.0, 0.0, 1.0, 0.0, 1.0, 0.0, 1.0, 0.0, 1.0, 0.0, 1.0, 0.0, 1.0, 0.0, 1.0, 0.0, 1.0, 0.0, 1.0, 0.0, 1.0, 0.0, 1.0, 0.0, 1.0, 0.0, 1.0, 0.0, 1.0, 0.0, 1.0, 0.0, 1.0, 0.0, 1.0, 0.0, 1.0, 0.0, 1.0, 0.0, 1.0, 0.0, 1.0, 0.0, 1.0, 0.0, 1.0, 0.0, 1.0, 0.0, 1.0, 0.0, 1.0, 0.0, 1.0, 0.0, 1.0, 0.0, 1.0, 0.0, 1.0, 0.0, 1.0, 0.0, 1.0, 0.0, 1.0, 0.0, 1.0, 0.0, 1.0, 0.0, 1.0, 0.0, 1.0, 0.0, 1.0, 0.0, 1.0, 0.0, 1.0, 0.0, 1.0, 0.0, 1.0, 0.0, 1.0, 0.0, 1.0, 0.0, 1.0, 0.0, 1.0, 0.0, 1.0, 0.0, 1.0, 0.0, 1.0, 0.0, 1.0, 0.0, 1.0, 0.0, 1.0, 0.0, 1.0, 0.0, 1.0, 0.0, 1.0, 0.0, 1.0, 0.0, 1.0, 0.0, 1.0, 0.0, 1.0, 0.0, 1.0, 0.0, 1.0, 0.0, 1.0, 0.0, 1.0, 0.0, 1.0, 0.0, 1.0, 0.0, 1.0, 0.0, 1.0, 0.0, 1.0, 0.0, 1.0, 0.0, 1.0, 0.0, 1.0, 0.0, 1.0, 0.0, 1.0, 0.0, 1.0, 0.0, 1.0, 0.0, 1.0, 0.0, 1.0, 0.0, 1.0, 0.0, 1.0, 0.0, 1.0, 0.0, 1.0, 0.0, 1.0, 0.0, 1.0, 0.0, 1.0, 0.0, 1.0, 0.0, 1.0, 0.0, 1.0, 0.0, 1.0, 0.0, 1.0, 0.0, 1.0, 0.0, 1.0, 0.0, 1.0, 0.0, 1.0, 0.0, 1.0, 0.0, 1.0, 0.0, 1.0, 0.0, 1.0, 0.0, 1.0, 0.0, 1.0, 0.0, 1.0, 0.0, 1.0, 0.0, 1.0, 0.0, 1.0, 0.0, 1.0, 0.0, 1.0, 0.0, 1.0, 0.0, 1.0, 0.0, 1.0, 0.0, 1.0, 0.0, 1.0, 0.0, 1.0, 0.0, 1.0, 0.0, 1.0, 0.0, 1.0, 0.0, 1.0, 0.0, 1.0, 0.0, 1.0, 0.0, 1.0, 0.0, 1.0, 0.0, 1.0, 0.0, 1.0, 0.0, 1.0, 0.0, 1.0, 0.0, 1.0, 0.0, 1.0, 0.0, 1.0, 0.0, 1.0, 0.0, 1.0, 0.0, 1.0, 0.0, 1.0, 0.0, 1.0, 0.0, 1.0])
me_cylinder_004.update()
me_cylinder_005 = bpy.data.meshes.new('Cylinder.005')
me_cylinder_005.from_pydata([(-5.214e-09, 0.7582, 0.4297), (0.4457, 0.6134, 0.4297), (0.7211, 0.2343, 0.4297), (0.7211, -0.2343, 0.4297), (0.4457, -0.6134, 0.4297), (-5.214e-09, -0.7582, 0.4297), (-0.4457, -0.6134, 0.4297), (-0.7211, -0.2343, 0.4297), (-0.7211, 0.2343, 0.4297), (-0.4457, 0.6134, 0.4297), (-2.117, 2.913, 0.4297), (-3.425, 1.113, 0.4297), (-3.425, -1.113, 0.4297), (-2.117, -2.913, 0.4297), (-6.454e-08, -3.601, 0.4297), (2.117, -2.913, 0.4297), (3.425, -1.113, 0.4297), (3.425, 1.113, 0.4297), (2.117, 2.913, 0.4297), (-6.454e-08, 3.601, 0.4297), (-2.221, 3.057, 1.113), (-3.594, 1.168, 1.113), (-3.594, -1.168, 1.113), (-2.221, -3.057, 1.113), (-6.165e-08, -3.779, 1.113), (2.221, -3.057, 1.113), (3.594, -1.168, 1.113), (3.594, 1.168, 1.113), (2.221, 3.057, 1.113), (-6.165e-08, 3.779, 1.113), (-0.9746, 1.341, 2.591), (-1.577, 0.5124, 2.591), (-1.577, -0.5124, 2.591), (-0.9746, -1.341, 2.591), (6.082e-08, -1.658, 2.591), (0.9746, -1.341, 2.591), (1.577, -0.5124, 2.591), (1.577, 0.5124, 2.591), (0.9746, 1.341, 2.591), (6.082e-08, 1.658, 2.591), (-6.375e-08, 3.818, 0.7714), (2.244, 3.089, 0.7714), (-2.244, -3.089, 0.7714), (-3.631, -1.18, 0.7714), (-6.375e-08, -3.818, 0.7714), (2.244, -3.089, 0.7714), (-3.631, 1.18, 0.7714), (3.631, 1.18, 0.7714), (3.631, -1.18, 0.7714), (-2.244, 3.089, 0.7714), (3.241, -1.053, 1.852), (2.003, -2.757, 1.852), (3.241, 1.053, 1.852), (-3.241, 1.053, 1.852), (-2.003, 2.757, 1.852), (-3.013e-08, -3.408, 1.852), (-2.003, -2.757, 1.852), (-3.013e-08, 3.408, 1.852), (2.003, 2.757, 1.852), (-3.241, -1.053, 1.852), (2.76, -0.8967, 2.221), (2.76, 0.8967, 2.221), (-2.76, 0.8967, 2.221), (-2.137e-08, -2.902, 2.221), (-2.137e-08, 2.902, 2.221), (1.706, -2.348, 2.221), (-1.706, 2.348, 2.221), (-1.706, -2.348, 2.221), (1.706, 2.348, 2.221), (-2.76, -0.8967, 2.221), (-0.1333, 0.1835, 2.819), (-0.2158, 0.07011, 2.819), (-0.2158, -0.07011, 2.819), (-0.1333, -0.1835, 2.819), (1.357e-08, -0.2269, 2.819), (0.1333, -0.1835, 2.819), (0.2158, -0.07011, 2.819), (0.2158, 0.07011, 2.819), (0.1333, 0.1835, 2.819), (1.357e-08, 0.2269, 2.819)], [], [(7, 6, 13, 12), (8, 7, 12, 11), (9, 8, 11, 10), (0, 9, 10, 19), (2, 1, 18, 17), (3, 2, 17, 16), (1, 0, 19, 18), (4, 3, 16, 15), (1, 2, 3, 4, 5, 6, 7, 8, 9, 0), (6, 5, 14, 13), (5, 4, 15, 14), (41, 40, 29, 28), (43, 42, 23, 22), (42, 44, 24, 23), (44, 45, 25, 24), (46, 43, 22, 21), (47, 41, 28, 27), (48, 47, 27, 26), (40, 49, 20, 29), (49, 46, 21, 20), (45, 48, 26, 25), (65, 60, 36, 35), (60, 61, 37, 36), (66, 62, 31, 30), (67, 63, 34, 33), (68, 64, 39, 38), (69, 67, 33, 32), (62, 69, 32, 31), (61, 68, 38, 37), (63, 65, 35, 34), (64, 66, 30, 39), (15, 16, 48, 45), (10, 11, 46, 49), (19, 10, 49, 40), (16, 17, 47, 48), (17, 18, 41, 47), (11, 12, 43, 46), (14, 15, 45, 44), (13, 14, 44, 42), (12, 13, 42, 43), (18, 19, 40, 41), (30, 31, 71, 70), (29, 20, 54, 57), (24, 25, 51, 55), (27, 28, 58, 52), (21, 22, 59, 53), (22, 23, 56, 59), (28, 29, 57, 58), (23, 24, 55, 56), (20, 21, 53, 54), (26, 27, 52, 50), (25, 26, 50, 51), (57, 54, 66, 64), (55, 51, 65, 63), (52, 58, 68, 61), (53, 59, 69, 62), (59, 56, 67, 69), (58, 57, 64, 68), (56, 55, 63, 67), (54, 53, 62, 66), (50, 52, 61, 60), (51, 50, 60, 65), (70, 71, 72, 73, 74, 75, 76, 77, 78, 79), (33, 34, 74, 73), (38, 39, 79, 78), (32, 33, 73, 72), (31, 32, 72, 71), (37, 38, 78, 77), (34, 35, 75, 74), (39, 30, 70, 79), (35, 36, 76, 75), (36, 37, 77, 76)])
me_cylinder_005.polygons.foreach_set('use_smooth', [True] * 72)
_uv = me_cylinder_005.uv_layers.new(name='UVMap')
_uv.uv.foreach_set('vector', [0.4712, 0.1443, 0.4594, 0.128, 0.531, 0.02947, 0.587, 0.1066, 0.4712, 0.1643, 0.4712, 0.1443, 0.587, 0.1066, 0.587, 0.202, 0.4594, 0.1806, 0.4712, 0.1643, 0.587, 0.202, 0.531, 0.2791, 0.4403, 0.1868, 0.4594, 0.1806, 0.531, 0.2791, 0.4403, 0.3086, 0.4094, 0.1643, 0.4212, 0.1806, 0.3496, 0.2791, 0.2935, 0.202, 0.4094, 0.1443, 0.4094, 0.1643, 0.2935, 0.202, 0.2935, 0.1066, 0.4212, 0.1806, 0.4403, 0.1868, 0.4403, 0.3086, 0.3496, 0.2791, 0.4212, 0.128, 0.4094, 0.1443, 0.2935, 0.1066, 0.3496, 0.02947, 0.4212, 0.1806, 0.4094, 0.1643, 0.4094, 0.1443, 0.4212, 0.128, 0.4403, 0.1218, 0.4594, 0.128, 0.4712, 0.1443, 0.4712, 0.1643, 0.4594, 0.1806, 0.4403, 0.1868, 0.4594, 0.128, 0.4403, 0.1218, 0.4403, 0.0, 0.531, 0.02947, 0.4403, 0.1218, 0.4212, 0.128, 0.3496, 0.02947, 0.4403, 0.0, 0.1912, 0.8001, 0.1749, 0.7183, 0.1895, 0.7178, 0.2056, 0.7988, 0.6317, 0.6825, 0.648, 0.6007, 0.6623, 0.602, 0.6463, 0.683, 0.795, 0.7836, 0.795, 0.6825, 0.8095, 0.683, 0.8095, 0.7831, 0.795, 0.6825, 0.8113, 0.6007, 0.8256, 0.602, 0.8095, 0.683, 0.6317, 0.7836, 0.6317, 0.6825, 0.6463, 0.683, 0.6463, 0.7831, 0.3868, 0.6825, 0.4031, 0.6007, 0.4174, 0.602, 0.4013, 0.683, 0.3868, 0.7836, 0.3868, 0.6825, 0.4013, 0.683, 0.4013, 0.7831, 0.1749, 0.7183, 0.1749, 0.6172, 0.1895, 0.6177, 0.1895, 0.7178, 0.648, 0.8654, 0.6317, 0.7836, 0.6463, 0.7831, 0.6623, 0.864, 0.4031, 0.8654, 0.3868, 0.7836, 0.4013, 0.7831, 0.4174, 0.864, 0.7832, 0.354, 0.8284, 0.4162, 0.7777, 0.4327, 0.7519, 0.3972, 0.8284, 0.4162, 0.8284, 0.4931, 0.7777, 0.4766, 0.7777, 0.4327, 0.6371, 0.5552, 0.5919, 0.4931, 0.6426, 0.4766, 0.6684, 0.5121, 0.6371, 0.354, 0.7101, 0.3303, 0.7101, 0.3836, 0.6684, 0.3972, 0.7832, 0.5552, 0.7101, 0.579, 0.7101, 0.5257, 0.7519, 0.5121, 0.5919, 0.4162, 0.6371, 0.354, 0.6684, 0.3972, 0.6426, 0.4327, 0.5919, 0.4931, 0.5919, 0.4162, 0.6426, 0.4327, 0.6426, 0.4766, 0.8284, 0.4931, 0.7832, 0.5552, 0.7519, 0.5121, 0.7777, 0.4766, 0.7101, 0.3303, 0.7832, 0.354, 0.7519, 0.3972, 0.7101, 0.3836, 0.7101, 0.579, 0.6371, 0.5552, 0.6684, 0.5121, 0.7101, 0.5257, 0.3905, 0.8579, 0.3751, 0.7807, 0.3868, 0.7836, 0.4031, 0.8654, 0.6354, 0.8579, 0.6201, 0.7807, 0.6317, 0.7836, 0.648, 0.8654, 0.1633, 0.7155, 0.1633, 0.6201, 0.1749, 0.6172, 0.1749, 0.7183, 0.3751, 0.7807, 0.3751, 0.6853, 0.3868, 0.6825, 0.3868, 0.7836, 0.3751, 0.6853, 0.3905, 0.6082, 0.4031, 0.6007, 0.3868, 0.6825, 0.6201, 0.7807, 0.6201, 0.6853, 0.6317, 0.6825, 0.6317, 0.7836, 0.7833, 0.6853, 0.7987, 0.6082, 0.8113, 0.6007, 0.795, 0.6825, 0.7833, 0.7807, 0.7833, 0.6853, 0.795, 0.6825, 0.795, 0.7836, 0.6201, 0.6853, 0.6354, 0.6082, 0.648, 0.6007, 0.6317, 0.6825, 0.1786, 0.7926, 0.1633, 0.7155, 0.1749, 0.7183, 0.1912, 0.8001, 0.6684, 0.5121, 0.6426, 0.4766, 0.7009, 0.4576, 0.7044, 0.4625, 0.1895, 0.7178, 0.1895, 0.6177, 0.2241, 0.6227, 0.2241, 0.7129, 0.8095, 0.683, 0.8256, 0.602, 0.8586, 0.6149, 0.8441, 0.6879, 0.4013, 0.683, 0.4174, 0.602, 0.4504, 0.6149, 0.4359, 0.6879, 0.6463, 0.7831, 0.6463, 0.683, 0.6808, 0.6879, 0.6808, 0.7781, 0.6463, 0.683, 0.6623, 0.602, 0.6953, 0.6149, 0.6808, 0.6879, 0.2056, 0.7988, 0.1895, 0.7178, 0.2241, 0.7129, 0.2386, 0.7859, 0.8095, 0.7831, 0.8095, 0.683, 0.8441, 0.6879, 0.8441, 0.7781, 0.6623, 0.864, 0.6463, 0.7831, 0.6808, 0.7781, 0.6953, 0.8512, 0.4013, 0.7831, 0.4013, 0.683, 0.4359, 0.6879, 0.4359, 0.7781, 0.4174, 0.864, 0.4013, 0.7831, 0.4359, 0.7781, 0.4504, 0.8512, 0.2241, 0.7129, 0.2241, 0.6227, 0.2449, 0.6294, 0.2449, 0.7062, 0.7101, 0.3086, 0.796, 0.3365, 0.7832, 0.354, 0.7101, 0.3303, 0.849, 0.4998, 0.796, 0.5728, 0.7832, 0.5552, 0.8284, 0.4931, 0.6808, 0.7781, 0.6808, 0.6879, 0.7017, 0.6946, 0.7017, 0.7714, 0.5713, 0.4095, 0.6243, 0.3365, 0.6371, 0.354, 0.5919, 0.4162, 0.796, 0.5728, 0.7101, 0.6007, 0.7101, 0.579, 0.7832, 0.5552, 0.8441, 0.7781, 0.8441, 0.6879, 0.865, 0.6946, 0.865, 0.7714, 0.6243, 0.5728, 0.5713, 0.4998, 0.5919, 0.4931, 0.6371, 0.5552, 0.4359, 0.7781, 0.4359, 0.6879, 0.4568, 0.6946, 0.4568, 0.7714, 0.796, 0.3365, 0.849, 0.4095, 0.8284, 0.4162, 0.7832, 0.354, 0.7044, 0.4625, 0.7009, 0.4576, 0.7009, 0.4516, 0.7044, 0.4468, 0.7101, 0.4449, 0.7159, 0.4468, 0.7194, 0.4516, 0.7194, 0.4576, 0.7159, 0.4625, 0.7101, 0.4644, 0.6684, 0.3972, 0.7101, 0.3836, 0.7101, 0.4449, 0.7044, 0.4468, 0.7519, 0.5121, 0.7101, 0.5257, 0.7101, 0.4644, 0.7159, 0.4625, 0.6426, 0.4327, 0.6684, 0.3972, 0.7044, 0.4468, 0.7009, 0.4516, 0.6426, 0.4766, 0.6426, 0.4327, 0.7009, 0.4516, 0.7009, 0.4576, 0.7777, 0.4766, 0.7519, 0.5121, 0.7159, 0.4625, 0.7194, 0.4576, 0.7101, 0.3836, 0.7519, 0.3972, 0.7159, 0.4468, 0.7101, 0.4449, 0.7101, 0.5257, 0.6684, 0.5121, 0.7044, 0.4625, 0.7101, 0.4644, 0.7519, 0.3972, 0.7777, 0.4327, 0.7194, 0.4516, 0.7159, 0.4468, 0.7777, 0.4327, 0.7777, 0.4766, 0.7194, 0.4576, 0.7194, 0.4516])
_ca = me_cylinder_005.color_attributes.new('Col', 'BYTE_COLOR', 'CORNER')
_ca.data.foreach_set('color', [1.0, 0.0, 0.0, 1.0, 1.0, 0.0, 0.0, 1.0, 1.0, 0.0, 0.0, 1.0, 1.0, 0.0, 0.0, 1.0, 1.0, 0.0, 0.0, 1.0, 1.0, 0.0, 0.0, 1.0, 1.0, 0.0, 0.0, 1.0, 1.0, 0.0, 0.0, 1.0, 1.0, 0.0, 0.0, 1.0, 1.0, 0.0, 0.0, 1.0, 1.0, 0.0, 0.0, 1.0, 1.0, 0.0, 0.0, 1.0, 1.0, 0.0, 0.0, 1.0, 1.0, 0.0, 0.0, 1.0, 1.0, 0.0, 0.0, 1.0, 1.0, 0.0, 0.0, 1.0, 1.0, 0.0, 0.0, 1.0, 1.0, 0.0, 0.0, 1.0, 1.0, 0.0, 0.0, 1.0, 1.0, 0.0, 0.0, 1.0, 1.0, 0.0, 0.0, 1.0, 1.0, 0.0, 0.0, 1.0, 1.0, 0.0, 0.0, 1.0, 1.0, 0.0, 0.0, 1.0, 1.0, 0.0, 0.0, 1.0, 1.0, 0.0, 0.0, 1.0, 1.0, 0.0, 0.0, 1.0, 1.0, 0.0, 0.0, 1.0, 1.0, 0.0, 0.0, 1.0, 1.0, 0.0, 0.0, 1.0, 1.0, 0.0, 0.0, 1.0, 1.0, 0.0, 0.0, 1.0, 1.0, 0.0, 0.0, 1.0, 1.0, 0.0, 0.0, 1.0, 1.0, 0.0, 0.0, 1.0, 1.0, 0.0, 0.0, 1.0, 1.0, 0.0, 0.0, 1.0, 1.0, 0.0, 0.0, 1.0, 1.0, 0.0, 0.0, 1.0, 1.0, 0.0, 0.0, 1.0, 1.0, 0.0, 0.0, 1.0, 1.0, 0.0, 0.0, 1.0, 1.0, 0.0, 0.0, 1.0, 1.0, 0.0, 0.0, 1.0, 1.0, 0.0, 0.0, 1.0, 1.0, 0.0, 0.0, 1.0, 1.0, 0.0, 0.0, 1.0, 1.0, 0.0, 0.0, 1.0, 1.0, 0.0, 0.0, 1.0, 1.0, 0.0, 0.0, 1.0, 1.0, 0.0, 0.0, 1.0, 1.0, 0.0, 0.0, 1.0, 1.0, 0.0, 0.0, 1.0, 1.0, 0.0, 0.0, 1.0, 1.0, 0.0, 0.0, 1.0, 1.0, 0.0, 0.0, 1.0, 1.0, 0.0, 0.0, 1.0, 1.0, 0.0, 0.0, 1.0, 1.0, 0.0, 0.0, 1.0, 1.0, 0.0, 0.0, 1.0, 1.0, 0.0, 0.0, 1.0, 1.0, 0.0, 0.0, 1.0, 1.0, 0.0, 0.0, 1.0, 1.0, 0.0, 0.0, 1.0, 1.0, 0.0, 0.0, 1.0, 1.0, 0.0, 0.0, 1.0, 1.0, 0.0, 0.0, 1.0, 1.0, 0.0, 0.0, 1.0, 1.0, 0.0, 0.0, 1.0, 1.0, 0.0, 0.0, 1.0, 1.0, 0.0, 0.0, 1.0, 1.0, 0.0, 0.0, 1.0, 1.0, 0.0, 0.0, 1.0, 1.0, 0.0, 0.0, 1.0, 1.0, 0.0, 0.0, 1.0, 1.0, 0.0, 0.0, 1.0, 1.0, 0.0, 0.0, 1.0, 1.0, 0.0, 0.0, 1.0, 1.0, 0.0, 0.0, 1.0, 1.0, 0.0, 0.0, 1.0, 1.0, 0.0, 0.0, 1.0, 1.0, 0.0, 0.0, 1.0, 1.0, 0.0, 0.0, 1.0, 1.0, 0.0, 0.0, 1.0, 1.0, 0.0, 0.0, 1.0, 1.0, 0.0, 0.0, 1.0, 1.0, 0.0, 0.0, 1.0, 1.0, 0.0, 0.0, 1.0, 1.0, 0.0, 0.0, 1.0, 1.0, 0.0, 0.0, 1.0, 1.0, 0.0, 0.0, 1.0, 1.0, 0.0, 0.0, 1.0, 1.0, 0.0, 0.0, 1.0, 1.0, 0.0, 0.0, 1.0, 1.0, 0.0, 0.0, 1.0, 1.0, 0.0, 0.0, 1.0, 1.0, 0.0, 0.0, 1.0, 1.0, 0.0, 0.0, 1.0, 1.0, 0.0, 0.0, 1.0, 1.0, 0.0, 0.0, 1.0, 1.0, 0.0, 0.0, 1.0, 1.0, 0.0, 0.0, 1.0, 1.0, 0.0, 0.0, 1.0, 1.0, 0.0, 0.0, 1.0, 1.0, 0.0, 0.0, 1.0, 1.0, 0.0, 0.0, 1.0, 1.0, 0.0, 0.0, 1.0, 1.0, 0.0, 0.0, 1.0, 1.0, 0.0, 0.0, 1.0, 1.0, 0.0, 0.0, 1.0, 1.0, 0.0, 0.0, 1.0, 1.0, 0.0, 0.0, 1.0, 1.0, 0.0, 0.0, 1.0, 1.0, 0.0, 0.0, 1.0, 1.0, 0.0, 0.0, 1.0, 1.0, 0.0, 0.0, 1.0, 1.0, 0.0, 0.0, 1.0, 1.0, 0.0, 0.0, 1.0, 1.0, 0.0, 0.0, 1.0, 1.0, 0.0, 0.0, 1.0, 1.0, 0.0, 0.0, 1.0, 1.0, 0.0, 0.0, 1.0, 1.0, 0.0, 0.0, 1.0, 1.0, 0.0, 0.0, 1.0, 1.0, 0.0, 0.0, 1.0, 1.0, 0.0, 0.0, 1.0, 1.0, 0.0, 0.0, 1.0, 1.0, 0.0, 0.0, 1.0, 1.0, 0.0, 0.0, 1.0, 1.0, 0.0, 0.0, 1.0, 1.0, 0.0, 0.0, 1.0, 1.0, 0.0, 0.0, 1.0, 1.0, 0.0, 0.0, 1.0, 1.0, 0.0, 0.0, 1.0, 1.0, 0.0, 0.0, 1.0, 1.0, 0.0, 0.0, 1.0, 1.0, 0.0, 0.0, 1.0, 1.0, 0.0, 0.0, 1.0, 1.0, 0.0, 0.0, 1.0, 1.0, 0.0, 0.0, 1.0, 1.0, 0.0, 0.0, 1.0, 1.0, 0.0, 0.0, 1.0, 1.0, 0.0, 0.0, 1.0, 1.0, 0.0, 0.0, 1.0, 1.0, 0.0, 0.0, 1.0, 1.0, 0.0, 0.0, 1.0, 1.0, 0.0, 0.0, 1.0, 1.0, 0.0, 0.0, 1.0, 1.0, 0.0, 0.0, 1.0, 1.0, 0.0, 0.0, 1.0, 1.0, 0.0, 0.0, 1.0, 1.0, 0.0, 0.0, 1.0, 1.0, 0.0, 0.0, 1.0, 1.0, 0.0, 0.0, 1.0, 1.0, 0.0, 0.0, 1.0, 1.0, 0.0, 0.0, 1.0, 1.0, 0.0, 0.0, 1.0, 1.0, 0.0, 0.0, 1.0, 1.0, 0.0, 0.0, 1.0, 1.0, 0.0, 0.0, 1.0, 1.0, 0.0, 0.0, 1.0, 1.0, 0.0, 0.0, 1.0, 1.0, 0.0, 0.0, 1.0, 1.0, 0.0, 0.0, 1.0, 1.0, 0.0, 0.0, 1.0, 1.0, 0.0, 0.0, 1.0, 1.0, 0.0, 0.0, 1.0, 1.0, 0.0, 0.0, 1.0, 1.0, 0.0, 0.0, 1.0, 1.0, 0.0, 0.0, 1.0, 1.0, 0.0, 0.0, 1.0, 1.0, 0.0, 0.0, 1.0, 1.0, 0.0, 0.0, 1.0, 1.0, 0.0, 0.0, 1.0, 1.0, 0.0, 0.0, 1.0, 1.0, 0.0, 0.0, 1.0, 1.0, 0.0, 0.0, 1.0, 1.0, 0.0, 0.0, 1.0, 1.0, 0.0, 0.0, 1.0, 1.0, 0.0, 0.0, 1.0, 1.0, 0.0, 0.0, 1.0, 1.0, 0.0, 0.0, 1.0, 1.0, 0.0, 0.0, 1.0, 1.0, 0.0, 0.0, 1.0, 1.0, 0.0, 0.0, 1.0, 1.0, 0.0, 0.0, 1.0, 1.0, 0.0, 0.0, 1.0, 1.0, 0.0, 0.0, 1.0, 1.0, 0.0, 0.0, 1.0, 1.0, 0.0, 0.0, 1.0, 1.0, 0.0, 0.0, 1.0, 1.0, 0.0, 0.0, 1.0, 1.0, 0.0, 0.0, 1.0, 1.0, 0.0, 0.0, 1.0, 1.0, 0.0, 0.0, 1.0, 1.0, 0.0, 0.0, 1.0, 1.0, 0.0, 0.0, 1.0, 1.0, 0.0, 0.0, 1.0, 1.0, 0.0, 0.0, 1.0, 1.0, 0.0, 0.0, 1.0, 1.0, 0.0, 0.0, 1.0, 1.0, 0.0, 0.0, 1.0, 1.0, 0.0, 0.0, 1.0, 1.0, 0.0, 0.0, 1.0, 1.0, 0.0, 0.0, 1.0, 1.0, 0.0, 0.0, 1.0, 1.0, 0.0, 0.0, 1.0, 1.0, 0.0, 0.0, 1.0, 1.0, 0.0, 0.0, 1.0, 1.0, 0.0, 0.0, 1.0, 1.0, 0.0, 0.0, 1.0, 1.0, 0.0, 0.0, 1.0, 1.0, 0.0, 0.0, 1.0, 1.0, 0.0, 0.0, 1.0, 1.0, 0.0, 0.0, 1.0, 1.0, 0.0, 0.0, 1.0, 1.0, 0.0, 0.0, 1.0, 1.0, 0.0, 0.0, 1.0, 1.0, 0.0, 0.0, 1.0, 1.0, 0.0, 0.0, 1.0, 1.0, 0.0, 0.0, 1.0, 1.0, 0.0, 0.0, 1.0, 1.0, 0.0, 0.0, 1.0, 1.0, 0.0, 0.0, 1.0, 1.0, 0.0, 0.0, 1.0, 1.0, 0.0, 0.0, 1.0, 1.0, 0.0, 0.0, 1.0, 1.0, 0.0, 0.0, 1.0, 1.0, 0.0, 0.0, 1.0, 1.0, 0.0, 0.0, 1.0, 1.0, 0.0, 0.0, 1.0, 1.0, 0.0, 0.0, 1.0, 1.0, 0.0, 0.0, 1.0, 1.0, 0.0, 0.0, 1.0, 1.0, 0.0, 0.0, 1.0, 1.0, 0.0, 0.0, 1.0, 1.0, 0.0, 0.0, 1.0, 1.0, 0.0, 0.0, 1.0, 1.0, 0.0, 0.0, 1.0, 1.0, 0.0, 0.0, 1.0, 1.0, 0.0, 0.0, 1.0, 1.0, 0.0, 0.0, 1.0, 1.0, 0.0, 0.0, 1.0, 1.0, 0.0, 0.0, 1.0, 1.0, 0.0, 0.0, 1.0, 1.0, 0.0, 0.0, 1.0, 1.0, 0.0, 0.0, 1.0, 1.0, 0.0, 0.0, 1.0, 1.0, 0.0, 0.0, 1.0, 1.0, 0.0, 0.0, 1.0, 1.0, 0.0, 0.0, 1.0, 1.0, 0.0, 0.0, 1.0, 1.0, 0.0, 0.0, 1.0, 1.0, 0.0, 0.0, 1.0, 1.0, 0.0, 0.0, 1.0, 1.0, 0.0, 0.0, 1.0, 1.0, 0.0, 0.0, 1.0, 1.0, 0.0, 0.0, 1.0, 1.0, 0.0, 0.0, 1.0, 1.0, 0.0, 0.0, 1.0, 1.0, 0.0, 0.0, 1.0, 1.0, 0.0, 0.0, 1.0, 1.0, 0.0, 0.0, 1.0, 1.0, 0.0, 0.0, 1.0, 1.0, 0.0, 0.0, 1.0, 1.0, 0.0, 0.0, 1.0, 1.0, 0.0, 0.0, 1.0, 1.0, 0.0, 0.0, 1.0, 1.0, 0.0, 0.0, 1.0, 1.0, 0.0, 0.0, 1.0, 1.0, 0.0, 0.0, 1.0, 1.0, 0.0, 0.0, 1.0, 1.0, 0.0, 0.0, 1.0, 1.0, 0.0, 0.0, 1.0, 1.0, 0.0, 0.0, 1.0, 1.0, 0.0, 0.0, 1.0, 1.0, 0.0, 0.0, 1.0, 1.0, 0.0, 0.0, 1.0, 1.0, 0.0, 0.0, 1.0, 1.0, 0.0, 0.0, 1.0, 1.0, 0.0, 0.0, 1.0, 1.0, 0.0, 0.0, 1.0, 1.0, 0.0, 0.0, 1.0, 1.0, 0.0, 0.0, 1.0, 1.0, 0.0, 0.0, 1.0, 1.0, 0.0, 0.0, 1.0, 1.0, 0.0, 0.0, 1.0, 1.0, 0.0, 0.0, 1.0, 1.0, 0.0, 0.0, 1.0, 1.0, 0.0, 0.0, 1.0, 1.0, 0.0, 0.0, 1.0, 1.0, 0.0, 0.0, 1.0, 1.0, 0.0, 0.0, 1.0, 1.0, 0.0, 0.0, 1.0, 1.0, 0.0, 0.0, 1.0, 1.0, 0.0, 0.0, 1.0, 1.0, 0.0, 0.0, 1.0, 1.0, 0.0, 0.0, 1.0, 1.0, 0.0, 0.0, 1.0, 1.0, 0.0, 0.0, 1.0])
me_cylinder_005.update()
me_cylinder_006 = bpy.data.meshes.new('Cylinder.006')
me_cylinder_006.from_pydata([(0.1513, 1.0, -0.9546), (0.07644, 1.0, 2.587), (0.7391, 0.809, -0.9546), (0.6602, 0.809, 2.517), (1.102, 0.309, -0.9546), (1.021, 0.309, 2.475), (1.102, -0.309, -0.9546), (1.021, -0.309, 2.475), (0.7391, -0.809, -0.9546), (0.6602, -0.809, 2.517), (0.1513, -1.0, -0.9546), (0.07644, -1.0, 2.587), (-0.4365, -0.809, -0.9546), (-0.5073, -0.809, 2.656), (-0.7998, -0.309, -0.9546), (-0.868, -0.309, 2.698), (-0.7998, 0.309, -0.9546), (-0.868, 0.309, 2.698), (-0.4365, 0.809, -0.9546), (-0.5073, 0.809, 2.656), (0.01433, 0.9353, 2.061), (0.5603, 0.7567, 1.997), (0.8977, 0.289, 1.957), (0.8977, -0.289, 1.957), (0.5603, -0.7567, 1.997), (0.01433, -0.9353, 2.061), (-0.5316, -0.7567, 2.126), (-0.869, -0.289, 2.166), (-0.869, 0.289, 2.166), (-0.5316, 0.7567, 2.126), (0.5688, 0.7828, 0.4391), (0.9203, 0.299, 0.4391), (0.9203, -0.299, 0.4391), (0.5688, -0.7828, 0.4391), (-1.929e-10, -0.9676, 0.4391), (-0.5688, -0.7828, 0.4391), (-0.9203, -0.299, 0.4391), (-0.9203, 0.299, 0.4391), (-0.5688, 0.7828, 0.4391), (-1.929e-10, 0.9676, 0.4391)], [], [(20, 1, 3, 21), (21, 3, 5, 22), (22, 5, 7, 23), (23, 7, 9, 24), (24, 9, 11, 25), (25, 11, 13, 26), (26, 13, 15, 27), (27, 15, 17, 28), (3, 1, 19, 17, 15, 13, 11, 9, 7, 5), (28, 17, 19, 29), (29, 19, 1, 20), (0, 2, 4, 6, 8, 10, 12, 14, 16, 18), (38, 29, 20, 39), (37, 28, 29, 38), (36, 27, 28, 37), (35, 26, 27, 36), (34, 25, 26, 35), (33, 24, 25, 34), (32, 23, 24, 33), (31, 22, 23, 32), (30, 21, 22, 31), (39, 20, 21, 30), (0, 39, 30, 2), (2, 30, 31, 4), (4, 31, 32, 6), (6, 32, 33, 8), (8, 33, 34, 10), (10, 34, 35, 12), (12, 35, 36, 14), (14, 36, 37, 16), (16, 37, 38, 18), (18, 38, 39, 0)])
me_cylinder_006.polygons.foreach_set('use_smooth', [True] * 32)
_uv = me_cylinder_006.uv_layers.new(name='UVMap')
_uv.uv.foreach_set('vector', [0.1163, 0.9307, 0.1172, 0.9533, 0.09071, 0.9533, 0.09157, 0.9307, 0.09157, 0.9307, 0.09071, 0.9533, 0.06934, 0.9535, 0.07159, 0.9308, 0.2551, 0.9251, 0.2559, 0.9474, 0.2294, 0.9474, 0.2303, 0.9251, 0.2058, 0.9308, 0.208, 0.9535, 0.1866, 0.9533, 0.1858, 0.9307, 0.1858, 0.9307, 0.1866, 0.9533, 0.1601, 0.9533, 0.161, 0.9307, 0.161, 0.9307, 0.1601, 0.9533, 0.1387, 0.9535, 0.1409, 0.9308, 0.06709, 0.9322, 0.06934, 0.9549, 0.04791, 0.957, 0.04705, 0.9342, 0.04705, 0.9342, 0.04791, 0.957, 0.02143, 0.957, 0.02228, 0.9342, 0.849, 0.5476, 0.849, 0.5211, 0.8646, 0.4997, 0.8898, 0.4915, 0.915, 0.4997, 0.9305, 0.5211, 0.9305, 0.5476, 0.915, 0.569, 0.8898, 0.5772, 0.8646, 0.569, 0.02228, 0.9342, 0.02143, 0.957, 0.0, 0.9549, 0.002244, 0.9322, 0.1364, 0.9308, 0.1387, 0.9535, 0.1172, 0.9533, 0.1163, 0.9307, 0.5227, 0.8736, 0.5383, 0.895, 0.5383, 0.9215, 0.5227, 0.9429, 0.4975, 0.9511, 0.4724, 0.9429, 0.4568, 0.9215, 0.4568, 0.895, 0.4724, 0.8736, 0.4975, 0.8654, 0.1302, 0.8588, 0.1364, 0.9308, 0.1163, 0.9307, 0.1096, 0.8615, 0.02185, 0.8602, 0.02228, 0.9342, 0.002244, 0.9322, 0.001122, 0.86, 0.04748, 0.8602, 0.04705, 0.9342, 0.02228, 0.9342, 0.02185, 0.8602, 0.06821, 0.86, 0.06709, 0.9322, 0.04705, 0.9342, 0.04748, 0.8602, 0.1678, 0.8615, 0.161, 0.9307, 0.1409, 0.9308, 0.1471, 0.8588, 0.1932, 0.8644, 0.1858, 0.9307, 0.161, 0.9307, 0.1678, 0.8615, 0.2299, 0.8601, 0.2303, 0.9251, 0.2102, 0.9263, 0.2091, 0.8596, 0.2555, 0.8601, 0.2551, 0.9251, 0.2303, 0.9251, 0.2299, 0.8601, 0.2762, 0.8596, 0.2751, 0.9263, 0.2551, 0.9251, 0.2555, 0.8601, 0.1096, 0.8615, 0.1163, 0.9307, 0.09157, 0.9307, 0.08411, 0.8644, 0.09719, 0.8029, 0.1096, 0.8615, 0.08411, 0.8644, 0.07087, 0.8059, 0.2773, 0.8001, 0.2762, 0.8596, 0.2555, 0.8601, 0.2559, 0.8006, 0.2559, 0.8006, 0.2555, 0.8601, 0.2299, 0.8601, 0.2294, 0.8006, 0.2294, 0.8006, 0.2299, 0.8601, 0.2091, 0.8596, 0.208, 0.8001, 0.2065, 0.8059, 0.1932, 0.8644, 0.1678, 0.8615, 0.1801, 0.8029, 0.1801, 0.8029, 0.1678, 0.8615, 0.1471, 0.8588, 0.1588, 0.8001, 0.06934, 0.8001, 0.06821, 0.86, 0.04748, 0.8602, 0.04791, 0.8004, 0.04791, 0.8004, 0.04748, 0.8602, 0.02185, 0.8602, 0.02143, 0.8004, 0.02143, 0.8004, 0.02185, 0.8602, 0.001122, 0.86, 0.0, 0.8001, 0.1185, 0.8001, 0.1302, 0.8588, 0.1096, 0.8615, 0.09719, 0.8029])
_ca = me_cylinder_006.color_attributes.new('Col', 'BYTE_COLOR', 'CORNER')
_ca.data.foreach_set('color', [0.0, 1.0, 0.0, 1.0, 0.0, 1.0, 0.0, 1.0, 0.0, 1.0, 0.0, 1.0, 0.0, 1.0, 0.0, 1.0, 0.0, 1.0, 0.0, 1.0, 0.0, 1.0, 0.0, 1.0, 0.0, 1.0, 0.0, 1.0, 0.0, 1.0, 0.0, 1.0, 0.0, 1.0, 0.0, 1.0, 0.0, 1.0, 0.0, 1.0, 0.0, 1.0, 0.0, 1.0, 0.0, 1.0, 0.0, 1.0, 0.0, 1.0, 0.0, 1.0, 0.0, 1.0, 0.0, 1.0, 0.0, 1.0, 0.0, 1.0, 0.0, 1.0, 0.0, 1.0, 0.0, 1.0, 0.0, 1.0, 0.0, 1.0, 0.0, 1.0, 0.0, 1.0, 0.0, 1.0, 0.0, 1.0, 0.0, 1.0, 0.0, 1.0, 0.0, 1.0, 0.0, 1.0, 0.0, 1.0, 0.0, 1.0, 0.0, 1.0, 0.0, 1.0, 0.0, 1.0, 0.0, 1.0, 0.0, 1.0, 0.0, 1.0, 0.0, 1.0, 0.0, 1.0, 0.0, 1.0, 0.0, 1.0, 0.0, 1.0, 0.0, 1.0, 0.0, 1.0, 0.0, 1.0, 0.0, 1.0, 0.0, 1.0, 0.0, 1.0, 0.0, 1.0, 0.0, 1.0, 0.0, 1.0, 0.0, 1.0, 0.0, 1.0, 0.0, 1.0, 0.0, 1.0, 0.0, 1.0, 0.0, 1.0, 0.0, 1.0, 0.0, 1.0, 0.0, 1.0, 0.0, 1.0, 0.0, 1.0, 0.0, 1.0, 0.0, 1.0, 0.0, 1.0, 0.0, 1.0, 0.0, 1.0, 0.0, 1.0, 0.0, 1.0, 0.0, 1.0, 0.0, 1.0, 0.0, 1.0, 0.0, 1.0, 0.0, 1.0, 0.0, 1.0, 0.0, 1.0, 0.0, 1.0, 0.0, 1.0, 0.0, 1.0, 0.0, 1.0, 0.0, 1.0, 0.0, 1.0, 0.0, 1.0, 0.0, 1.0, 0.0, 1.0, 0.0, 1.0, 0.0, 1.0, 0.0, 1.0, 0.0, 1.0, 0.0, 1.0, 0.0, 1.0, 0.0, 1.0, 0.0, 1.0, 0.0, 1.0, 0.0, 1.0, 0.0, 1.0, 0.0, 1.0, 0.0, 1.0, 0.0, 1.0, 0.0, 1.0, 0.0, 1.0, 0.0, 1.0, 0.0, 1.0, 0.0, 1.0, 0.0, 1.0, 0.0, 1.0, 0.0, 1.0, 0.0, 1.0, 0.0, 1.0, 0.0, 1.0, 0.0, 1.0, 0.0, 1.0, 0.0, 1.0, 0.0, 1.0, 0.0, 1.0, 0.0, 1.0, 0.0, 1.0, 0.0, 1.0, 0.0, 1.0, 0.0, 1.0, 0.0, 1.0, 0.0, 1.0, 0.0, 1.0, 0.0, 1.0, 0.0, 1.0, 0.0, 1.0, 0.0, 1.0, 0.0, 1.0, 0.0, 1.0, 0.0, 1.0, 0.0, 1.0, 0.0, 1.0, 0.0, 1.0, 0.0, 1.0, 0.0, 1.0, 0.0, 1.0, 0.0, 1.0, 0.0, 1.0, 0.0, 1.0, 0.0, 1.0, 0.0, 1.0, 0.0, 1.0, 0.0, 1.0, 0.0, 1.0, 0.0, 1.0, 0.0, 1.0, 0.0, 1.0, 0.0, 1.0, 0.0, 1.0, 0.0, 1.0, 0.0, 1.0, 0.0, 1.0, 0.0, 1.0, 0.0, 1.0, 0.0, 1.0, 0.0, 1.0, 0.0, 1.0, 0.0, 1.0, 0.0, 1.0, 0.0, 1.0, 0.0, 1.0, 0.0, 1.0, 0.0, 1.0, 0.0, 1.0, 0.0, 1.0, 0.0, 1.0, 0.0, 1.0, 0.0, 1.0, 0.0, 1.0, 0.0, 1.0, 0.0, 1.0, 0.0, 1.0, 0.0, 1.0, 0.0, 1.0, 0.0, 1.0, 0.0, 1.0, 0.0, 1.0, 0.0, 1.0, 0.0, 1.0, 0.0, 1.0, 0.0, 1.0, 0.0, 1.0, 0.0, 1.0, 0.0, 1.0, 0.0, 1.0, 0.0, 1.0, 0.0, 1.0, 0.0, 1.0, 0.0, 1.0, 0.0, 1.0, 0.0, 1.0, 0.0, 1.0, 0.0, 1.0, 0.0, 1.0, 0.0, 1.0, 0.0, 1.0, 0.0, 1.0, 0.0, 1.0, 0.0, 1.0, 0.0, 1.0, 0.0, 1.0, 0.0, 1.0, 0.0, 1.0, 0.0, 1.0, 0.0, 1.0, 0.0, 1.0, 0.0, 1.0, 0.0, 1.0, 0.0, 1.0, 0.0, 1.0, 0.0, 1.0, 0.0, 1.0, 0.0, 1.0, 0.0, 1.0, 0.0, 1.0, 0.0, 1.0, 0.0, 1.0, 0.0, 1.0, 0.0, 1.0, 0.0, 1.0, 0.0, 1.0, 0.0, 1.0, 0.0, 1.0, 0.0, 1.0, 0.0, 1.0, 0.0, 1.0, 0.0, 1.0, 0.0, 1.0, 0.0, 1.0, 0.0, 1.0, 0.0, 1.0, 0.0, 1.0, 0.0, 1.0, 0.0, 1.0, 0.0, 1.0, 0.0, 1.0, 0.0, 1.0, 0.0, 1.0, 0.0, 1.0, 0.0, 1.0, 0.0, 1.0, 0.0, 1.0, 0.0, 1.0, 0.0, 1.0, 0.0, 1.0, 0.0, 1.0, 0.0, 1.0, 0.0, 1.0, 0.0, 1.0, 0.0, 1.0, 0.0, 1.0, 0.0, 1.0, 0.0, 1.0, 0.0, 1.0, 0.0, 1.0, 0.0, 1.0, 0.0, 1.0, 0.0, 1.0, 0.0, 1.0, 0.0, 1.0, 0.0, 1.0, 0.0, 1.0, 0.0, 1.0, 0.0, 1.0, 0.0, 1.0, 0.0, 1.0])
me_cylinder_006.update()
me_cylinder_007 = bpy.data.meshes.new('Cylinder.007')
me_cylinder_007.from_pydata([(-5.214e-09, 0.7582, 0.4297), (0.4457, 0.6134, 0.4297), (0.7211, 0.2343, 0.4297), (0.7211, -0.2343, 0.4297), (0.4457, -0.6134, 0.4297), (-5.214e-09, -0.7582, 0.4297), (-0.4457, -0.6134, 0.4297), (-0.7211, -0.2343, 0.4297), (-0.7211, 0.2343, 0.4297), (-0.4457, 0.6134, 0.4297), (-2.117, 2.913, 0.4297), (-3.425, 1.113, 0.4297), (-3.425, -1.113, 0.4297), (-2.117, -2.913, 0.4297), (-6.454e-08, -3.601, 0.4297), (2.117, -2.913, 0.4297), (3.425, -1.113, 0.4297), (3.425, 1.113, 0.4297), (2.117, 2.913, 0.4297), (-6.454e-08, 3.601, 0.4297), (-2.221, 3.057, 1.113), (-3.594, 1.168, 1.113), (-3.594, -1.168, 1.113), (-2.221, -3.057, 1.113), (-6.165e-08, -3.779, 1.113), (2.221, -3.057, 1.113), (3.594, -1.168, 1.113), (3.594, 1.168, 1.113), (2.221, 3.057, 1.113), (-6.165e-08, 3.779, 1.113), (-0.9746, 1.341, 2.591), (-1.577, 0.5124, 2.591), (-1.577, -0.5124, 2.591), (-0.9746, -1.341, 2.591), (6.082e-08, -1.658, 2.591), (0.9746, -1.341, 2.591), (1.577, -0.5124, 2.591), (1.577, 0.5124, 2.591), (0.9746, 1.341, 2.591), (6.082e-08, 1.658, 2.591), (-6.375e-08, 3.818, 0.7714), (2.244, 3.089, 0.7714), (-2.244, -3.089, 0.7714), (-3.631, -1.18, 0.7714), (-6.375e-08, -3.818, 0.7714), (2.244, -3.089, 0.7714), (-3.631, 1.18, 0.7714), (3.631, 1.18, 0.7714), (3.631, -1.18, 0.7714), (-2.244, 3.089, 0.7714), (3.241, -1.053, 1.852), (2.003, -2.757, 1.852), (3.241, 1.053, 1.852), (-3.241, 1.053, 1.852), (-2.003, 2.757, 1.852), (-3.013e-08, -3.408, 1.852), (-2.003, -2.757, 1.852), (-3.013e-08, 3.408, 1.852), (2.003, 2.757, 1.852), (-3.241, -1.053, 1.852), (2.76, -0.8967, 2.221), (2.76, 0.8967, 2.221), (-2.76, 0.8967, 2.221), (-2.137e-08, -2.902, 2.221), (-2.137e-08, 2.902, 2.221), (1.706, -2.348, 2.221), (-1.706, 2.348, 2.221), (-1.706, -2.348, 2.221), (1.706, 2.348, 2.221), (-2.76, -0.8967, 2.221), (-0.1333, 0.1835, 2.819), (-0.2158, 0.07011, 2.819), (-0.2158, -0.07011, 2.819), (-0.1333, -0.1835, 2.819), (1.357e-08, -0.2269, 2.819), (0.1333, -0.1835, 2.819), (0.2158, -0.07011, 2.819), (0.2158, 0.07011, 2.819), (0.1333, 0.1835, 2.819), (1.357e-08, 0.2269, 2.819)], [], [(7, 6, 13, 12), (8, 7, 12, 11), (9, 8, 11, 10), (0, 9, 10, 19), (2, 1, 18, 17), (3, 2, 17, 16), (1, 0, 19, 18), (4, 3, 16, 15), (1, 2, 3, 4, 5, 6, 7, 8, 9, 0), (6, 5, 14, 13), (5, 4, 15, 14), (41, 40, 29, 28), (43, 42, 23, 22), (42, 44, 24, 23), (44, 45, 25, 24), (46, 43, 22, 21), (47, 41, 28, 27), (48, 47, 27, 26), (40, 49, 20, 29), (49, 46, 21, 20), (45, 48, 26, 25), (65, 60, 36, 35), (60, 61, 37, 36), (66, 62, 31, 30), (67, 63, 34, 33), (68, 64, 39, 38), (69, 67, 33, 32), (62, 69, 32, 31), (61, 68, 38, 37), (63, 65, 35, 34), (64, 66, 30, 39), (15, 16, 48, 45), (10, 11, 46, 49), (19, 10, 49, 40), (16, 17, 47, 48), (17, 18, 41, 47), (11, 12, 43, 46), (14, 15, 45, 44), (13, 14, 44, 42), (12, 13, 42, 43), (18, 19, 40, 41), (30, 31, 71, 70), (29, 20, 54, 57), (24, 25, 51, 55), (27, 28, 58, 52), (21, 22, 59, 53), (22, 23, 56, 59), (28, 29, 57, 58), (23, 24, 55, 56), (20, 21, 53, 54), (26, 27, 52, 50), (25, 26, 50, 51), (57, 54, 66, 64), (55, 51, 65, 63), (52, 58, 68, 61), (53, 59, 69, 62), (59, 56, 67, 69), (58, 57, 64, 68), (56, 55, 63, 67), (54, 53, 62, 66), (50, 52, 61, 60), (51, 50, 60, 65), (70, 71, 72, 73, 74, 75, 76, 77, 78, 79), (33, 34, 74, 73), (38, 39, 79, 78), (32, 33, 73, 72), (31, 32, 72, 71), (37, 38, 78, 77), (34, 35, 75, 74), (39, 30, 70, 79), (35, 36, 76, 75), (36, 37, 77, 76)])
me_cylinder_007.polygons.foreach_set('use_smooth', [True] * 72)
_uv = me_cylinder_007.uv_layers.new(name='UVMap')
_uv.uv.foreach_set('vector', [0.1777, 0.4529, 0.1659, 0.4366, 0.2375, 0.3381, 0.2935, 0.4152, 0.1777, 0.473, 0.1777, 0.4529, 0.2935, 0.4152, 0.2935, 0.5106, 0.1659, 0.4892, 0.1777, 0.473, 0.2935, 0.5106, 0.2375, 0.5878, 0.1468, 0.4954, 0.1659, 0.4892, 0.2375, 0.5878, 0.1468, 0.6172, 0.1159, 0.473, 0.1277, 0.4892, 0.05606, 0.5878, 0.0, 0.5106, 0.1159, 0.4529, 0.1159, 0.473, 0.0, 0.5106, 0.0, 0.4152, 0.1277, 0.4892, 0.1468, 0.4954, 0.1468, 0.6172, 0.05606, 0.5878, 0.1277, 0.4366, 0.1159, 0.4529, 0.0, 0.4152, 0.05606, 0.3381, 0.1277, 0.4892, 0.1159, 0.473, 0.1159, 0.4529, 0.1277, 0.4366, 0.1468, 0.4304, 0.1659, 0.4366, 0.1777, 0.4529, 0.1777, 0.473, 0.1659, 0.4892, 0.1468, 0.4954, 0.1659, 0.4366, 0.1468, 0.4304, 0.1468, 0.3086, 0.2375, 0.3381, 0.1468, 0.4304, 0.1277, 0.4366, 0.05606, 0.3381, 0.1468, 0.3086, 0.1096, 0.8001, 0.09331, 0.7183, 0.1078, 0.7178, 0.1239, 0.7988, 0.7134, 0.6825, 0.7296, 0.6007, 0.744, 0.602, 0.7279, 0.683, 0.8764, 0.1829, 0.8764, 0.0818, 0.891, 0.08232, 0.891, 0.1824, 0.8764, 0.0818, 0.8927, 0.0, 0.9071, 0.00136, 0.891, 0.08232, 0.7134, 0.7836, 0.7134, 0.6825, 0.7279, 0.683, 0.7279, 0.7831, 0.3052, 0.6825, 0.3214, 0.6007, 0.3358, 0.602, 0.3197, 0.683, 0.3052, 0.7836, 0.3052, 0.6825, 0.3197, 0.683, 0.3197, 0.7831, 0.09331, 0.7183, 0.09331, 0.6172, 0.1078, 0.6177, 0.1078, 0.7178, 0.7296, 0.8654, 0.7134, 0.7836, 0.7279, 0.7831, 0.744, 0.864, 0.3214, 0.8654, 0.3052, 0.7836, 0.3197, 0.7831, 0.3358, 0.864, 0.799, 0.04542, 0.8442, 0.1076, 0.7935, 0.1241, 0.7677, 0.08854, 0.8442, 0.1076, 0.8442, 0.1845, 0.7935, 0.168, 0.7935, 0.1241, 0.6528, 0.2466, 0.6076, 0.1845, 0.6583, 0.168, 0.6841, 0.2035, 0.6528, 0.04542, 0.7259, 0.02167, 0.7259, 0.07497, 0.6841, 0.08854, 0.799, 0.2466, 0.7259, 0.2704, 0.7259, 0.2171, 0.7677, 0.2035, 0.6076, 0.1076, 0.6528, 0.04542, 0.6841, 0.08854, 0.6583, 0.1241, 0.6076, 0.1845, 0.6076, 0.1076, 0.6583, 0.1241, 0.6583, 0.168, 0.8442, 0.1845, 0.799, 0.2466, 0.7677, 0.2035, 0.7935, 0.168, 0.7259, 0.02167, 0.799, 0.04542, 0.7677, 0.08854, 0.7259, 0.07497, 0.7259, 0.2704, 0.6528, 0.2466, 0.6841, 0.2035, 0.7259, 0.2171, 0.3088, 0.8579, 0.2935, 0.7807, 0.3052, 0.7836, 0.3214, 0.8654, 0.717, 0.8579, 0.7017, 0.7807, 0.7134, 0.7836, 0.7296, 0.8654, 0.08164, 0.7155, 0.08164, 0.6201, 0.09331, 0.6172, 0.09331, 0.7183, 0.2935, 0.7807, 0.2935, 0.6853, 0.3052, 0.6825, 0.3052, 0.7836, 0.2935, 0.6853, 0.3088, 0.6082, 0.3214, 0.6007, 0.3052, 0.6825, 0.7017, 0.7807, 0.7017, 0.6853, 0.7134, 0.6825, 0.7134, 0.7836, 0.8648, 0.08467, 0.8801, 0.007517, 0.8927, 0.0, 0.8764, 0.0818, 0.8648, 0.18, 0.8648, 0.08467, 0.8764, 0.0818, 0.8764, 0.1829, 0.7017, 0.6853, 0.717, 0.6082, 0.7296, 0.6007, 0.7134, 0.6825, 0.09697, 0.7926, 0.08164, 0.7155, 0.09331, 0.7183, 0.1096, 0.8001, 0.6841, 0.2035, 0.6583, 0.168, 0.7167, 0.149, 0.7202, 0.1539, 0.1078, 0.7178, 0.1078, 0.6177, 0.1424, 0.6227, 0.1424, 0.7129, 0.891, 0.08232, 0.9071, 0.00136, 0.9401, 0.01422, 0.9256, 0.08723, 0.3197, 0.683, 0.3358, 0.602, 0.3688, 0.6149, 0.3543, 0.6879, 0.7279, 0.7831, 0.7279, 0.683, 0.7625, 0.6879, 0.7625, 0.7781, 0.7279, 0.683, 0.744, 0.602, 0.777, 0.6149, 0.7625, 0.6879, 0.1239, 0.7988, 0.1078, 0.7178, 0.1424, 0.7129, 0.1569, 0.7859, 0.891, 0.1824, 0.891, 0.08232, 0.9256, 0.08723, 0.9256, 0.1775, 0.744, 0.864, 0.7279, 0.7831, 0.7625, 0.7781, 0.777, 0.8512, 0.3197, 0.7831, 0.3197, 0.683, 0.3543, 0.6879, 0.3543, 0.7781, 0.3358, 0.864, 0.3197, 0.7831, 0.3543, 0.7781, 0.3688, 0.8512, 0.1424, 0.7129, 0.1424, 0.6227, 0.1633, 0.6294, 0.1633, 0.7062, 0.7259, 0.0, 0.8117, 0.02789, 0.799, 0.04542, 0.7259, 0.02167, 0.8648, 0.1912, 0.8117, 0.2642, 0.799, 0.2466, 0.8442, 0.1845, 0.7625, 0.7781, 0.7625, 0.6879, 0.7833, 0.6946, 0.7833, 0.7714, 0.587, 0.1009, 0.6401, 0.02789, 0.6528, 0.04542, 0.6076, 0.1076, 0.8117, 0.2642, 0.7259, 0.2921, 0.7259, 0.2704, 0.799, 0.2466, 0.9256, 0.1775, 0.9256, 0.08723, 0.9464, 0.09393, 0.9464, 0.1708, 0.6401, 0.2642, 0.587, 0.1912, 0.6076, 0.1845, 0.6528, 0.2466, 0.3543, 0.7781, 0.3543, 0.6879, 0.3751, 0.6946, 0.3751, 0.7714, 0.8117, 0.02789, 0.8648, 0.1009, 0.8442, 0.1076, 0.799, 0.04542, 0.7202, 0.1539, 0.7167, 0.149, 0.7167, 0.143, 0.7202, 0.1382, 0.7259, 0.1363, 0.7316, 0.1382, 0.7351, 0.143, 0.7351, 0.149, 0.7316, 0.1539, 0.7259, 0.1557, 0.6841, 0.08854, 0.7259, 0.07497, 0.7259, 0.1363, 0.7202, 0.1382, 0.7677, 0.2035, 0.7259, 0.2171, 0.7259, 0.1557, 0.7316, 0.1539, 0.6583, 0.1241, 0.6841, 0.08854, 0.7202, 0.1382, 0.7167, 0.143, 0.6583, 0.168, 0.6583, 0.1241, 0.7167, 0.143, 0.7167, 0.149, 0.7935, 0.168, 0.7677, 0.2035, 0.7316, 0.1539, 0.7351, 0.149, 0.7259, 0.07497, 0.7677, 0.08854, 0.7316, 0.1382, 0.7259, 0.1363, 0.7259, 0.2171, 0.6841, 0.2035, 0.7202, 0.1539, 0.7259, 0.1557, 0.7677, 0.08854, 0.7935, 0.1241, 0.7351, 0.143, 0.7316, 0.1382, 0.7935, 0.1241, 0.7935, 0.168, 0.7351, 0.149, 0.7351, 0.143])
_ca = me_cylinder_007.color_attributes.new('Col', 'BYTE_COLOR', 'CORNER')
_ca.data.foreach_set('color', [1.0, 0.0, 0.0, 1.0, 1.0, 0.0, 0.0, 1.0, 1.0, 0.0, 0.0, 1.0, 1.0, 0.0, 0.0, 1.0, 1.0, 0.0, 0.0, 1.0, 1.0, 0.0, 0.0, 1.0, 1.0, 0.0, 0.0, 1.0, 1.0, 0.0, 0.0, 1.0, 1.0, 0.0, 0.0, 1.0, 1.0, 0.0, 0.0, 1.0, 1.0, 0.0, 0.0, 1.0, 1.0, 0.0, 0.0, 1.0, 1.0, 0.0, 0.0, 1.0, 1.0, 0.0, 0.0, 1.0, 1.0, 0.0, 0.0, 1.0, 1.0, 0.0, 0.0, 1.0, 1.0, 0.0, 0.0, 1.0, 1.0, 0.0, 0.0, 1.0, 1.0, 0.0, 0.0, 1.0, 1.0, 0.0, 0.0, 1.0, 1.0, 0.0, 0.0, 1.0, 1.0, 0.0, 0.0, 1.0, 1.0, 0.0, 0.0, 1.0, 1.0, 0.0, 0.0, 1.0, 1.0, 0.0, 0.0, 1.0, 1.0, 0.0, 0.0, 1.0, 1.0, 0.0, 0.0, 1.0, 1.0, 0.0, 0.0, 1.0, 1.0, 0.0, 0.0, 1.0, 1.0, 0.0, 0.0, 1.0, 1.0, 0.0, 0.0, 1.0, 1.0, 0.0, 0.0, 1.0, 1.0, 0.0, 0.0, 1.0, 1.0, 0.0, 0.0, 1.0, 1.0, 0.0, 0.0, 1.0, 1.0, 0.0, 0.0, 1.0, 1.0, 0.0, 0.0, 1.0, 1.0, 0.0, 0.0, 1.0, 1.0, 0.0, 0.0, 1.0, 1.0, 0.0, 0.0, 1.0, 1.0, 0.0, 0.0, 1.0, 1.0, 0.0, 0.0, 1.0, 1.0, 0.0, 0.0, 1.0, 1.0, 0.0, 0.0, 1.0, 1.0, 0.0, 0.0, 1.0, 1.0, 0.0, 0.0, 1.0, 1.0, 0.0, 0.0, 1.0, 1.0, 0.0, 0.0, 1.0, 1.0, 0.0, 0.0, 1.0, 1.0, 0.0, 0.0, 1.0, 1.0, 0.0, 0.0, 1.0, 1.0, 0.0, 0.0, 1.0, 1.0, 0.0, 0.0, 1.0, 1.0, 0.0, 0.0, 1.0, 1.0, 0.0, 0.0, 1.0, 1.0, 0.0, 0.0, 1.0, 1.0, 0.0, 0.0, 1.0, 1.0, 0.0, 0.0, 1.0, 1.0, 0.0, 0.0, 1.0, 1.0, 0.0, 0.0, 1.0, 1.0, 0.0, 0.0, 1.0, 1.0, 0.0, 0.0, 1.0, 1.0, 0.0, 0.0, 1.0, 1.0, 0.0, 0.0, 1.0, 1.0, 0.0, 0.0, 1.0, 1.0, 0.0, 0.0, 1.0, 1.0, 0.0, 0.0, 1.0, 1.0, 0.0, 0.0, 1.0, 1.0, 0.0, 0.0, 1.0, 1.0, 0.0, 0.0, 1.0, 1.0, 0.0, 0.0, 1.0, 1.0, 0.0, 0.0, 1.0, 1.0, 0.0, 0.0, 1.0, 1.0, 0.0, 0.0, 1.0, 1.0, 0.0, 0.0, 1.0, 1.0, 0.0, 0.0, 1.0, 1.0, 0.0, 0.0, 1.0, 1.0, 0.0, 0.0, 1.0, 1.0, 0.0, 0.0, 1.0, 1.0, 0.0, 0.0, 1.0, 1.0, 0.0, 0.0, 1.0, 1.0, 0.0, 0.0, 1.0, 1.0, 0.0, 0.0, 1.0, 1.0, 0.0, 0.0, 1.0, 1.0, 0.0, 0.0, 1.0, 1.0, 0.0, 0.0, 1.0, 1.0, 0.0, 0.0, 1.0, 1.0, 0.0, 0.0, 1.0, 1.0, 0.0, 0.0, 1.0, 1.0, 0.0, 0.0, 1.0, 1.0, 0.0, 0.0, 1.0, 1.0, 0.0, 0.0, 1.0, 1.0, 0.0, 0.0, 1.0, 1.0, 0.0, 0.0, 1.0, 1.0, 0.0, 0.0, 1.0, 1.0, 0.0, 0.0, 1.0, 1.0, 0.0, 0.0, 1.0, 1.0, 0.0, 0.0, 1.0, 1.0, 0.0, 0.0, 1.0, 1.0, 0.0, 0.0, 1.0, 1.0, 0.0, 0.0, 1.0, 1.0, 0.0, 0.0, 1.0, 1.0, 0.0, 0.0, 1.0, 1.0, 0.0, 0.0, 1.0, 1.0, 0.0, 0.0, 1.0, 1.0, 0.0, 0.0, 1.0, 1.0, 0.0, 0.0, 1.0, 1.0, 0.0, 0.0, 1.0, 1.0, 0.0, 0.0, 1.0, 1.0, 0.0, 0.0, 1.0, 1.0, 0.0, 0.0, 1.0, 1.0, 0.0, 0.0, 1.0, 1.0, 0.0, 0.0, 1.0, 1.0, 0.0, 0.0, 1.0, 1.0, 0.0, 0.0, 1.0, 1.0, 0.0, 0.0, 1.0, 1.0, 0.0, 0.0, 1.0, 1.0, 0.0, 0.0, 1.0, 1.0, 0.0, 0.0, 1.0, 1.0, 0.0, 0.0, 1.0, 1.0, 0.0, 0.0, 1.0, 1.0, 0.0, 0.0, 1.0, 1.0, 0.0, 0.0, 1.0, 1.0, 0.0, 0.0, 1.0, 1.0, 0.0, 0.0, 1.0, 1.0, 0.0, 0.0, 1.0, 1.0, 0.0, 0.0, 1.0, 1.0, 0.0, 0.0, 1.0, 1.0, 0.0, 0.0, 1.0, 1.0, 0.0, 0.0, 1.0, 1.0, 0.0, 0.0, 1.0, 1.0, 0.0, 0.0, 1.0, 1.0, 0.0, 0.0, 1.0, 1.0, 0.0, 0.0, 1.0, 1.0, 0.0, 0.0, 1.0, 1.0, 0.0, 0.0, 1.0, 1.0, 0.0, 0.0, 1.0, 1.0, 0.0, 0.0, 1.0, 1.0, 0.0, 0.0, 1.0, 1.0, 0.0, 0.0, 1.0, 1.0, 0.0, 0.0, 1.0, 1.0, 0.0, 0.0, 1.0, 1.0, 0.0, 0.0, 1.0, 1.0, 0.0, 0.0, 1.0, 1.0, 0.0, 0.0, 1.0, 1.0, 0.0, 0.0, 1.0, 1.0, 0.0, 0.0, 1.0, 1.0, 0.0, 0.0, 1.0, 1.0, 0.0, 0.0, 1.0, 1.0, 0.0, 0.0, 1.0, 1.0, 0.0, 0.0, 1.0, 1.0, 0.0, 0.0, 1.0, 1.0, 0.0, 0.0, 1.0, 1.0, 0.0, 0.0, 1.0, 1.0, 0.0, 0.0, 1.0, 1.0, 0.0, 0.0, 1.0, 1.0, 0.0, 0.0, 1.0, 1.0, 0.0, 0.0, 1.0, 1.0, 0.0, 0.0, 1.0, 1.0, 0.0, 0.0, 1.0, 1.0, 0.0, 0.0, 1.0, 1.0, 0.0, 0.0, 1.0, 1.0, 0.0, 0.0, 1.0, 1.0, 0.0, 0.0, 1.0, 1.0, 0.0, 0.0, 1.0, 1.0, 0.0, 0.0, 1.0, 1.0, 0.0, 0.0, 1.0, 1.0, 0.0, 0.0, 1.0, 1.0, 0.0, 0.0, 1.0, 1.0, 0.0, 0.0, 1.0, 1.0, 0.0, 0.0, 1.0, 1.0, 0.0, 0.0, 1.0, 1.0, 0.0, 0.0, 1.0, 1.0, 0.0, 0.0, 1.0, 1.0, 0.0, 0.0, 1.0, 1.0, 0.0, 0.0, 1.0, 1.0, 0.0, 0.0, 1.0, 1.0, 0.0, 0.0, 1.0, 1.0, 0.0, 0.0, 1.0, 1.0, 0.0, 0.0, 1.0, 1.0, 0.0, 0.0, 1.0, 1.0, 0.0, 0.0, 1.0, 1.0, 0.0, 0.0, 1.0, 1.0, 0.0, 0.0, 1.0, 1.0, 0.0, 0.0, 1.0, 1.0, 0.0, 0.0, 1.0, 1.0, 0.0, 0.0, 1.0, 1.0, 0.0, 0.0, 1.0, 1.0, 0.0, 0.0, 1.0, 1.0, 0.0, 0.0, 1.0, 1.0, 0.0, 0.0, 1.0, 1.0, 0.0, 0.0, 1.0, 1.0, 0.0, 0.0, 1.0, 1.0, 0.0, 0.0, 1.0, 1.0, 0.0, 0.0, 1.0, 1.0, 0.0, 0.0, 1.0, 1.0, 0.0, 0.0, 1.0, 1.0, 0.0, 0.0, 1.0, 1.0, 0.0, 0.0, 1.0, 1.0, 0.0, 0.0, 1.0, 1.0, 0.0, 0.0, 1.0, 1.0, 0.0, 0.0, 1.0, 1.0, 0.0, 0.0, 1.0, 1.0, 0.0, 0.0, 1.0, 1.0, 0.0, 0.0, 1.0, 1.0, 0.0, 0.0, 1.0, 1.0, 0.0, 0.0, 1.0, 1.0, 0.0, 0.0, 1.0, 1.0, 0.0, 0.0, 1.0, 1.0, 0.0, 0.0, 1.0, 1.0, 0.0, 0.0, 1.0, 1.0, 0.0, 0.0, 1.0, 1.0, 0.0, 0.0, 1.0, 1.0, 0.0, 0.0, 1.0, 1.0, 0.0, 0.0, 1.0, 1.0, 0.0, 0.0, 1.0, 1.0, 0.0, 0.0, 1.0, 1.0, 0.0, 0.0, 1.0, 1.0, 0.0, 0.0, 1.0, 1.0, 0.0, 0.0, 1.0, 1.0, 0.0, 0.0, 1.0, 1.0, 0.0, 0.0, 1.0, 1.0, 0.0, 0.0, 1.0, 1.0, 0.0, 0.0, 1.0, 1.0, 0.0, 0.0, 1.0, 1.0, 0.0, 0.0, 1.0, 1.0, 0.0, 0.0, 1.0, 1.0, 0.0, 0.0, 1.0, 1.0, 0.0, 0.0, 1.0, 1.0, 0.0, 0.0, 1.0, 1.0, 0.0, 0.0, 1.0, 1.0, 0.0, 0.0, 1.0, 1.0, 0.0, 0.0, 1.0, 1.0, 0.0, 0.0, 1.0, 1.0, 0.0, 0.0, 1.0, 1.0, 0.0, 0.0, 1.0, 1.0, 0.0, 0.0, 1.0, 1.0, 0.0, 0.0, 1.0, 1.0, 0.0, 0.0, 1.0, 1.0, 0.0, 0.0, 1.0, 1.0, 0.0, 0.0, 1.0, 1.0, 0.0, 0.0, 1.0, 1.0, 0.0, 0.0, 1.0, 1.0, 0.0, 0.0, 1.0, 1.0, 0.0, 0.0, 1.0, 1.0, 0.0, 0.0, 1.0, 1.0, 0.0, 0.0, 1.0, 1.0, 0.0, 0.0, 1.0, 1.0, 0.0, 0.0, 1.0, 1.0, 0.0, 0.0, 1.0, 1.0, 0.0, 0.0, 1.0, 1.0, 0.0, 0.0, 1.0, 1.0, 0.0, 0.0, 1.0, 1.0, 0.0, 0.0, 1.0, 1.0, 0.0, 0.0, 1.0, 1.0, 0.0, 0.0, 1.0, 1.0, 0.0, 0.0, 1.0, 1.0, 0.0, 0.0, 1.0, 1.0, 0.0, 0.0, 1.0, 1.0, 0.0, 0.0, 1.0, 1.0, 0.0, 0.0, 1.0, 1.0, 0.0, 0.0, 1.0, 1.0, 0.0, 0.0, 1.0, 1.0, 0.0, 0.0, 1.0, 1.0, 0.0, 0.0, 1.0, 1.0, 0.0, 0.0, 1.0, 1.0, 0.0, 0.0, 1.0, 1.0, 0.0, 0.0, 1.0, 1.0, 0.0, 0.0, 1.0, 1.0, 0.0, 0.0, 1.0, 1.0, 0.0, 0.0, 1.0, 1.0, 0.0, 0.0, 1.0, 1.0, 0.0, 0.0, 1.0, 1.0, 0.0, 0.0, 1.0, 1.0, 0.0, 0.0, 1.0, 1.0, 0.0, 0.0, 1.0, 1.0, 0.0, 0.0, 1.0, 1.0, 0.0, 0.0, 1.0, 1.0, 0.0, 0.0, 1.0, 1.0, 0.0, 0.0, 1.0, 1.0, 0.0, 0.0, 1.0, 1.0, 0.0, 0.0, 1.0, 1.0, 0.0, 0.0, 1.0, 1.0, 0.0, 0.0, 1.0, 1.0, 0.0, 0.0, 1.0, 1.0, 0.0, 0.0, 1.0, 1.0, 0.0, 0.0, 1.0, 1.0, 0.0, 0.0, 1.0, 1.0, 0.0, 0.0, 1.0, 1.0, 0.0, 0.0, 1.0, 1.0, 0.0, 0.0, 1.0, 1.0, 0.0, 0.0, 1.0, 1.0, 0.0, 0.0, 1.0, 1.0, 0.0, 0.0, 1.0, 1.0, 0.0, 0.0, 1.0, 1.0, 0.0, 0.0, 1.0, 1.0, 0.0, 0.0, 1.0, 1.0, 0.0, 0.0, 1.0, 1.0, 0.0, 0.0, 1.0, 1.0, 0.0, 0.0, 1.0])
me_cylinder_007.update()

# ---- objects
ob_cylinder = bpy.data.objects.new('Cylinder', me_cylinder)
ob_cylinder_001 = bpy.data.objects.new('Cylinder.001', me_cylinder_001)
ob_cylinder_002 = bpy.data.objects.new('Cylinder.002', me_cylinder_004)
ob_cylinder_003 = bpy.data.objects.new('Cylinder.003', me_cylinder_005)
ob_cylinder_004 = bpy.data.objects.new('Cylinder.004', me_cylinder_006)
ob_cylinder_005 = bpy.data.objects.new('Cylinder.005', me_cylinder_007)

# ---- transforms, parenting, visibility, modifiers, constraints
ob_cylinder.location = (0.0, 0.0, 0.7681)
ob_cylinder_001.location = (0.0, 0.0, 1.06)
ob_cylinder_001.rotation_euler = (6.345e-11, -0.03073, -4.13e-09)
ob_cylinder_002.location = (8.668, -5.942e-08, 1.156)
ob_cylinder_002.scale = (1.374, 1.374, 1.374)
ob_cylinder_003.location = (8.668, -5.942e-08, 5.559)
ob_cylinder_003.rotation_euler = (-0.05, -0.0, 0.487)
ob_cylinder_003.scale = (1.374, 1.374, 1.374)
ob_cylinder_004.location = (-6.4, 6.272, 1.068)
ob_cylinder_004.scale = (1.218, 1.218, 1.218)
ob_cylinder_005.location = (-6.4, 6.272, 3.377)
ob_cylinder_005.rotation_euler = (1.165e-11, -0.01317, -1.769e-09)
ob_cylinder_005.scale = (1.218, 1.218, 1.218)

# ---- collection membership
col_collection.objects.link(ob_cylinder)
col_collection.objects.link(ob_cylinder_001)
col_collection.objects.link(ob_cylinder_002)
col_collection.objects.link(ob_cylinder_003)
col_collection.objects.link(ob_cylinder_004)
col_collection.objects.link(ob_cylinder_005)

# ---- scene / render settings (as saved in the file)
scene.frame_start = 1; scene.frame_end = 250; scene.frame_set(1)
scene.render.engine = 'BLENDER_EEVEE_NEXT'
scene.cycles.sampling_pattern = 'TABULATED_SOBOL'
scene.cycles.use_light_tree = False
scene.view_settings.view_transform = 'Filmic'
bpy.context.view_layer.update()

# ---- added for rendering (the .blend has no active camera and no usable light): camera, sun
cam_auto = bpy.data.cameras.new('AutoCamera')
cam_auto.lens = 50.0
cam_auto.sensor_width = 36.0
cam_auto.clip_end = 1000.0
ob_auto_camera = bpy.data.objects.new('AutoCamera', cam_auto)
scene.collection.objects.link(ob_auto_camera)
ob_auto_camera.location = (33.1999, -35.0594, 29.4303)
ob_auto_camera.rotation_euler = (1.09748, -7.21219e-08, 0.694738)
scene.camera = ob_auto_camera
light_auto_sun = bpy.data.lights.new('AutoSun', 'SUN')
light_auto_sun.energy = 3.0
light_auto_sun.angle = 0.0523599
ob_auto_sun = bpy.data.objects.new('AutoSun', light_auto_sun)
scene.collection.objects.link(ob_auto_sun)
ob_auto_sun.rotation_euler = (0.872665, 0.174533, 0.523599)
bpy.context.view_layer.update()
